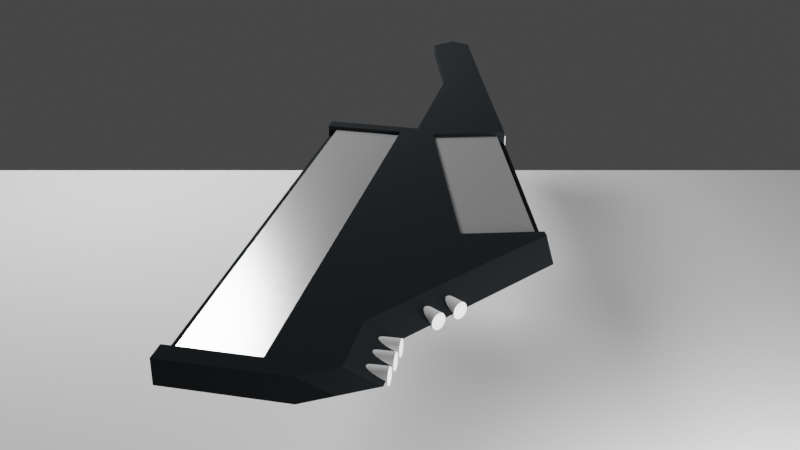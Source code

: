 # Source: Keytar2.blend  (saved by Blender 2.82.7; exported with 4.5.12 LTS)
import bpy
from mathutils import Matrix  # noqa: F401  (used for matrix-valued properties, if any)

bpy.ops.wm.read_factory_settings(use_empty=True)
scene = bpy.context.scene
scene.name = 'Scene'

# ---- collections
col_collection = bpy.data.collections.new('Collection'); scene.collection.children.link(col_collection)
col_keytar = bpy.data.collections.new('Keytar'); scene.collection.children.link(col_keytar)
col_keytar_001 = bpy.data.collections.new('Keytar.001'); scene.collection.children.link(col_keytar_001)
col_keytar_002 = bpy.data.collections.new('Keytar.002'); scene.collection.children.link(col_keytar_002)

# ---- materials (node trees are filled in below, after node groups)
mat_keytarbody = bpy.data.materials.new('KeytarBody')
mat_keys = bpy.data.materials.new('Keys')
mat_keys_001 = bpy.data.materials.new('Keys.001')

# ---- material node trees
mat_keytarbody.use_nodes = True; mat_keytarbody.node_tree.nodes.clear()
_N = mat_keytarbody.node_tree.nodes; _L = mat_keytarbody.node_tree.links
n0 = _N.new('ShaderNodeOutputMaterial'); n0.name = 'Material Output'; n0.location = (300, 300)
n1 = _N.new('ShaderNodeBsdfPrincipled'); n1.name = 'Principled BSDF'; n1.location = (10, 300)
n1.distribution = 'GGX'
n1.subsurface_method = 'BURLEY'
n1.inputs[0].default_value = (0.01843, 0.02147, 0.02365, 1.0)
n1.inputs[2].default_value = 0.3384
n1.inputs[3].default_value = 1.45
n1.inputs[13].default_value = 0.0
n1.inputs[20].default_value = 0.4946
n1.inputs[27].default_value = (0.0, 0.0, 0.0, 1.0)
n1.inputs[28].default_value = 1.0
_L.new(n1.outputs[0], n0.inputs[0])
n0.is_active_output = True
mat_keys.use_nodes = True; mat_keys.node_tree.nodes.clear()
_N = mat_keys.node_tree.nodes; _L = mat_keys.node_tree.links
n0 = _N.new('ShaderNodeOutputMaterial'); n0.name = 'Material Output'; n0.location = (300, 300)
n1 = _N.new('ShaderNodeBsdfPrincipled'); n1.name = 'Principled BSDF'; n1.location = (10, 300)
n1.distribution = 'GGX'
n1.subsurface_method = 'BURLEY'
n1.inputs[1].default_value = 0.7778
n1.inputs[2].default_value = 0.2424
n1.inputs[3].default_value = 1.45
n1.inputs[13].default_value = 1.0
n1.inputs[19].default_value = 0.25
n1.inputs[20].default_value = 0.2219
n1.inputs[24].default_value = 0.2
n1.inputs[27].default_value = (0.0, 0.0, 0.0, 1.0)
n1.inputs[28].default_value = 1.0
_L.new(n1.outputs[0], n0.inputs[0])
n0.is_active_output = True
mat_keys_001.use_nodes = True; mat_keys_001.node_tree.nodes.clear()
_N = mat_keys_001.node_tree.nodes; _L = mat_keys_001.node_tree.links
n0 = _N.new('ShaderNodeOutputMaterial'); n0.name = 'Material Output'; n0.location = (300, 300)
n1 = _N.new('ShaderNodeBsdfPrincipled'); n1.name = 'Principled BSDF'; n1.location = (10, 300)
n1.distribution = 'GGX'
n1.subsurface_method = 'BURLEY'
n1.inputs[1].default_value = 0.7778
n1.inputs[2].default_value = 0.2424
n1.inputs[3].default_value = 1.45
n1.inputs[13].default_value = 1.0
n1.inputs[19].default_value = 0.25
n1.inputs[20].default_value = 0.2219
n1.inputs[24].default_value = 0.2
n1.inputs[27].default_value = (0.0, 0.0, 0.0, 1.0)
n1.inputs[28].default_value = 1.0
_L.new(n1.outputs[0], n0.inputs[0])
n0.is_active_output = True

# ---- world
world_world = bpy.data.worlds.new('World'); scene.world = world_world
world_world.use_nodes = True; world_world.node_tree.nodes.clear()
_N = world_world.node_tree.nodes; _L = world_world.node_tree.links
n0 = _N.new('ShaderNodeOutputWorld'); n0.name = 'World Output'; n0.location = (300, 300)
n1 = _N.new('ShaderNodeBackground'); n1.name = 'Background'; n1.location = (10, 300)
n1.inputs[0].default_value = (0.05088, 0.05088, 0.05088, 1.0)
_L.new(n1.outputs[0], n0.inputs[0])
n0.is_active_output = True
world_world.color = (0.05088, 0.05088, 0.05088)
world_world.use_sun_shadow = False
world_world.sun_shadow_jitter_overblur = 0.0

# ---- cameras
cam_camera = bpy.data.cameras.new('Camera')
cam_camera.clip_end = 100.0
cam_camera.ortho_scale = 7.314

# ---- lights
light_light = bpy.data.lights.new('Light', 'POINT')
light_light.transmission_factor = 0.0
light_light.energy = 1e+05
light_light.shadow_soft_size = 10.0
light_light.shadow_maximum_resolution = 0.006
light_light.use_absolute_resolution = True
light_light_001 = bpy.data.lights.new('Light.001', 'POINT')
light_light_001.transmission_factor = 0.0
light_light_001.energy = 5e+04
light_light_001.shadow_soft_size = 10.0
light_light_001.shadow_maximum_resolution = 0.006
light_light_001.use_absolute_resolution = True

# ---- meshes
me_cylinder_003 = bpy.data.meshes.new('Cylinder.003')
me_cylinder_003.from_pydata([(0.0, 1.0, -1.0), (0.0, 1.0, 1.0), (0.1951, 0.9808, -1.0), (0.1951, 0.9808, 1.0), (0.3827, 0.9239, -1.0), (0.3827, 0.9239, 1.0), (0.5556, 0.8315, -1.0), (0.5556, 0.8315, 1.0), (0.7071, 0.7071, -1.0), (0.7071, 0.7071, 1.0), (0.8315, 0.5556, -1.0), (0.8315, 0.5556, 1.0), (0.9239, 0.3827, -1.0), (0.9239, 0.3827, 1.0), (0.9808, 0.1951, -1.0), (0.9808, 0.1951, 1.0), (1.0, 7.55e-08, -1.0), (1.0, 7.55e-08, 1.0), (0.9808, -0.1951, -1.0), (0.9808, -0.1951, 1.0), (0.9239, -0.3827, -1.0), (0.9239, -0.3827, 1.0), (0.8315, -0.5556, -1.0), (0.8315, -0.5556, 1.0), (0.7071, -0.7071, -1.0), (0.7071, -0.7071, 1.0), (0.5556, -0.8315, -1.0), (0.5556, -0.8315, 1.0), (0.3827, -0.9239, -1.0), (0.3827, -0.9239, 1.0), (0.1951, -0.9808, -1.0), (0.1951, -0.9808, 1.0), (-3.258e-07, -1.0, -1.0), (-3.258e-07, -1.0, 1.0), (-0.1951, -0.9808, -1.0), (-0.1951, -0.9808, 1.0), (-0.3827, -0.9239, -1.0), (-0.3827, -0.9239, 1.0), (-0.5556, -0.8315, -1.0), (-0.5556, -0.8315, 1.0), (-0.7071, -0.7071, -1.0), (-0.7071, -0.7071, 1.0), (-0.8315, -0.5556, -1.0), (-0.8315, -0.5556, 1.0), (-0.9239, -0.3827, -1.0), (-0.9239, -0.3827, 1.0), (-0.9808, -0.1951, -1.0), (-0.9808, -0.1951, 1.0), (-1.0, 9.656e-07, -1.0), (-1.0, 9.656e-07, 1.0), (-0.9808, 0.1951, -1.0), (-0.9808, 0.1951, 1.0), (-0.9239, 0.3827, -1.0), (-0.9239, 0.3827, 1.0), (-0.8315, 0.5556, -1.0), (-0.8315, 0.5556, 1.0), (-0.7071, 0.7071, -1.0), (-0.7071, 0.7071, 1.0), (-0.5556, 0.8315, -1.0), (-0.5556, 0.8315, 1.0), (-0.3827, 0.9239, -1.0), (-0.3827, 0.9239, 1.0), (-0.1951, 0.9808, -1.0), (-0.1951, 0.9808, 1.0)], [], [(0, 1, 3, 2), (2, 3, 5, 4), (4, 5, 7, 6), (6, 7, 9, 8), (8, 9, 11, 10), (10, 11, 13, 12), (12, 13, 15, 14), (14, 15, 17, 16), (16, 17, 19, 18), (18, 19, 21, 20), (20, 21, 23, 22), (22, 23, 25, 24), (24, 25, 27, 26), (26, 27, 29, 28), (28, 29, 31, 30), (30, 31, 33, 32), (32, 33, 35, 34), (34, 35, 37, 36), (36, 37, 39, 38), (38, 39, 41, 40), (40, 41, 43, 42), (42, 43, 45, 44), (44, 45, 47, 46), (46, 47, 49, 48), (48, 49, 51, 50), (50, 51, 53, 52), (52, 53, 55, 54), (54, 55, 57, 56), (56, 57, 59, 58), (58, 59, 61, 60), (3, 1, 63, 61, 59, 57, 55, 53, 51, 49, 47, 45, 43, 41, 39, 37, 35, 33, 31, 29, 27, 25, 23, 21, 19, 17, 15, 13, 11, 9, 7, 5), (60, 61, 63, 62), (62, 63, 1, 0), (0, 2, 4, 6, 8, 10, 12, 14, 16, 18, 20, 22, 24, 26, 28, 30, 32, 34, 36, 38, 40, 42, 44, 46, 48, 50, 52, 54, 56, 58, 60, 62)])
_uv = me_cylinder_003.uv_layers.new(name='UVMap')
_uv.uv.foreach_set('vector', [1.0, 0.5, 1.0, 1.0, 0.9688, 1.0, 0.9688, 0.5, 0.9688, 0.5, 0.9688, 1.0, 0.9375, 1.0, 0.9375, 0.5, 0.9375, 0.5, 0.9375, 1.0, 0.9062, 1.0, 0.9062, 0.5, 0.9062, 0.5, 0.9062, 1.0, 0.875, 1.0, 0.875, 0.5, 0.875, 0.5, 0.875, 1.0, 0.8438, 1.0, 0.8438, 0.5, 0.8438, 0.5, 0.8438, 1.0, 0.8125, 1.0, 0.8125, 0.5, 0.8125, 0.5, 0.8125, 1.0, 0.7812, 1.0, 0.7812, 0.5, 0.7812, 0.5, 0.7812, 1.0, 0.75, 1.0, 0.75, 0.5, 0.75, 0.5, 0.75, 1.0, 0.7188, 1.0, 0.7188, 0.5, 0.7188, 0.5, 0.7188, 1.0, 0.6875, 1.0, 0.6875, 0.5, 0.6875, 0.5, 0.6875, 1.0, 0.6562, 1.0, 0.6562, 0.5, 0.6562, 0.5, 0.6562, 1.0, 0.625, 1.0, 0.625, 0.5, 0.625, 0.5, 0.625, 1.0, 0.5938, 1.0, 0.5938, 0.5, 0.5938, 0.5, 0.5938, 1.0, 0.5625, 1.0, 0.5625, 0.5, 0.5625, 0.5, 0.5625, 1.0, 0.5312, 1.0, 0.5312, 0.5, 0.5312, 0.5, 0.5312, 1.0, 0.5, 1.0, 0.5, 0.5, 0.5, 0.5, 0.5, 1.0, 0.4688, 1.0, 0.4688, 0.5, 0.4688, 0.5, 0.4688, 1.0, 0.4375, 1.0, 0.4375, 0.5, 0.4375, 0.5, 0.4375, 1.0, 0.4062, 1.0, 0.4062, 0.5, 0.4062, 0.5, 0.4062, 1.0, 0.375, 1.0, 0.375, 0.5, 0.375, 0.5, 0.375, 1.0, 0.3438, 1.0, 0.3438, 0.5, 0.3438, 0.5, 0.3438, 1.0, 0.3125, 1.0, 0.3125, 0.5, 0.3125, 0.5, 0.3125, 1.0, 0.2812, 1.0, 0.2812, 0.5, 0.2812, 0.5, 0.2812, 1.0, 0.25, 1.0, 0.25, 0.5, 0.25, 0.5, 0.25, 1.0, 0.2188, 1.0, 0.2188, 0.5, 0.2188, 0.5, 0.2188, 1.0, 0.1875, 1.0, 0.1875, 0.5, 0.1875, 0.5, 0.1875, 1.0, 0.1562, 1.0, 0.1562, 0.5, 0.1562, 0.5, 0.1562, 1.0, 0.125, 1.0, 0.125, 0.5, 0.125, 0.5, 0.125, 1.0, 0.09375, 1.0, 0.09375, 0.5, 0.09375, 0.5, 0.09375, 1.0, 0.0625, 1.0, 0.0625, 0.5, 0.2968, 0.4854, 0.25, 0.49, 0.2032, 0.4854, 0.1582, 0.4717, 0.1167, 0.4496, 0.08029, 0.4197, 0.05045, 0.3833, 0.02827, 0.3418, 0.01461, 0.2968, 0.01, 0.25, 0.01461, 0.2032, 0.02827, 0.1582, 0.05045, 0.1167, 0.08029, 0.08029, 0.1167, 0.05045, 0.1582, 0.02827, 0.2032, 0.01461, 0.25, 0.01, 0.2968, 0.01461, 0.3418, 0.02827, 0.3833, 0.05045, 0.4197, 0.08029, 0.4496, 0.1167, 0.4717, 0.1582, 0.4854, 0.2032, 0.49, 0.25, 0.4854, 0.2968, 0.4717, 0.3418, 0.4496, 0.3833, 0.4197, 0.4197, 0.3833, 0.4496, 0.3418, 0.4717, 0.0625, 0.5, 0.0625, 1.0, 0.03125, 1.0, 0.03125, 0.5, 0.03125, 0.5, 0.03125, 1.0, 0.0, 1.0, 0.0, 0.5, 0.75, 0.49, 0.7968, 0.4854, 0.8418, 0.4717, 0.8833, 0.4496, 0.9197, 0.4197, 0.9496, 0.3833, 0.9717, 0.3418, 0.9854, 0.2968, 0.99, 0.25, 0.9854, 0.2032, 0.9717, 0.1582, 0.9496, 0.1167, 0.9197, 0.08029, 0.8833, 0.05045, 0.8418, 0.02827, 0.7968, 0.01461, 0.75, 0.01, 0.7032, 0.01461, 0.6582, 0.02827, 0.6167, 0.05045, 0.5803, 0.08029, 0.5504, 0.1167, 0.5283, 0.1582, 0.5146, 0.2032, 0.51, 0.25, 0.5146, 0.2968, 0.5283, 0.3418, 0.5504, 0.3833, 0.5803, 0.4197, 0.6167, 0.4496, 0.6582, 0.4717, 0.7032, 0.4854])
me_cylinder_003.use_remesh_fix_poles = True
me_cylinder_003.use_remesh_preserve_attributes = False
me_cylinder_003.use_mirror_vertex_groups = False
me_cylinder_003.update()
me_cylinder_004 = bpy.data.meshes.new('Cylinder.004')
me_cylinder_004.from_pydata([(0.0, 1.0, -1.0), (0.0, 1.0, 1.0), (0.1951, 0.9808, -1.0), (0.1951, 0.9808, 1.0), (0.3827, 0.9239, -1.0), (0.3827, 0.9239, 1.0), (0.5556, 0.8315, -1.0), (0.5556, 0.8315, 1.0), (0.7071, 0.7071, -1.0), (0.7071, 0.7071, 1.0), (0.8315, 0.5556, -1.0), (0.8315, 0.5556, 1.0), (0.9239, 0.3827, -1.0), (0.9239, 0.3827, 1.0), (0.9808, 0.1951, -1.0), (0.9808, 0.1951, 1.0), (1.0, 7.55e-08, -1.0), (1.0, 7.55e-08, 1.0), (0.9808, -0.1951, -1.0), (0.9808, -0.1951, 1.0), (0.9239, -0.3827, -1.0), (0.9239, -0.3827, 1.0), (0.8315, -0.5556, -1.0), (0.8315, -0.5556, 1.0), (0.7071, -0.7071, -1.0), (0.7071, -0.7071, 1.0), (0.5556, -0.8315, -1.0), (0.5556, -0.8315, 1.0), (0.3827, -0.9239, -1.0), (0.3827, -0.9239, 1.0), (0.1951, -0.9808, -1.0), (0.1951, -0.9808, 1.0), (-3.258e-07, -1.0, -1.0), (-3.258e-07, -1.0, 1.0), (-0.1951, -0.9808, -1.0), (-0.1951, -0.9808, 1.0), (-0.3827, -0.9239, -1.0), (-0.3827, -0.9239, 1.0), (-0.5556, -0.8315, -1.0), (-0.5556, -0.8315, 1.0), (-0.7071, -0.7071, -1.0), (-0.7071, -0.7071, 1.0), (-0.8315, -0.5556, -1.0), (-0.8315, -0.5556, 1.0), (-0.9239, -0.3827, -1.0), (-0.9239, -0.3827, 1.0), (-0.9808, -0.1951, -1.0), (-0.9808, -0.1951, 1.0), (-1.0, 9.656e-07, -1.0), (-1.0, 9.656e-07, 1.0), (-0.9808, 0.1951, -1.0), (-0.9808, 0.1951, 1.0), (-0.9239, 0.3827, -1.0), (-0.9239, 0.3827, 1.0), (-0.8315, 0.5556, -1.0), (-0.8315, 0.5556, 1.0), (-0.7071, 0.7071, -1.0), (-0.7071, 0.7071, 1.0), (-0.5556, 0.8315, -1.0), (-0.5556, 0.8315, 1.0), (-0.3827, 0.9239, -1.0), (-0.3827, 0.9239, 1.0), (-0.1951, 0.9808, -1.0), (-0.1951, 0.9808, 1.0)], [], [(0, 1, 3, 2), (2, 3, 5, 4), (4, 5, 7, 6), (6, 7, 9, 8), (8, 9, 11, 10), (10, 11, 13, 12), (12, 13, 15, 14), (14, 15, 17, 16), (16, 17, 19, 18), (18, 19, 21, 20), (20, 21, 23, 22), (22, 23, 25, 24), (24, 25, 27, 26), (26, 27, 29, 28), (28, 29, 31, 30), (30, 31, 33, 32), (32, 33, 35, 34), (34, 35, 37, 36), (36, 37, 39, 38), (38, 39, 41, 40), (40, 41, 43, 42), (42, 43, 45, 44), (44, 45, 47, 46), (46, 47, 49, 48), (48, 49, 51, 50), (50, 51, 53, 52), (52, 53, 55, 54), (54, 55, 57, 56), (56, 57, 59, 58), (58, 59, 61, 60), (3, 1, 63, 61, 59, 57, 55, 53, 51, 49, 47, 45, 43, 41, 39, 37, 35, 33, 31, 29, 27, 25, 23, 21, 19, 17, 15, 13, 11, 9, 7, 5), (60, 61, 63, 62), (62, 63, 1, 0), (0, 2, 4, 6, 8, 10, 12, 14, 16, 18, 20, 22, 24, 26, 28, 30, 32, 34, 36, 38, 40, 42, 44, 46, 48, 50, 52, 54, 56, 58, 60, 62)])
_uv = me_cylinder_004.uv_layers.new(name='UVMap')
_uv.uv.foreach_set('vector', [1.0, 0.5, 1.0, 1.0, 0.9688, 1.0, 0.9688, 0.5, 0.9688, 0.5, 0.9688, 1.0, 0.9375, 1.0, 0.9375, 0.5, 0.9375, 0.5, 0.9375, 1.0, 0.9062, 1.0, 0.9062, 0.5, 0.9062, 0.5, 0.9062, 1.0, 0.875, 1.0, 0.875, 0.5, 0.875, 0.5, 0.875, 1.0, 0.8438, 1.0, 0.8438, 0.5, 0.8438, 0.5, 0.8438, 1.0, 0.8125, 1.0, 0.8125, 0.5, 0.8125, 0.5, 0.8125, 1.0, 0.7812, 1.0, 0.7812, 0.5, 0.7812, 0.5, 0.7812, 1.0, 0.75, 1.0, 0.75, 0.5, 0.75, 0.5, 0.75, 1.0, 0.7188, 1.0, 0.7188, 0.5, 0.7188, 0.5, 0.7188, 1.0, 0.6875, 1.0, 0.6875, 0.5, 0.6875, 0.5, 0.6875, 1.0, 0.6562, 1.0, 0.6562, 0.5, 0.6562, 0.5, 0.6562, 1.0, 0.625, 1.0, 0.625, 0.5, 0.625, 0.5, 0.625, 1.0, 0.5938, 1.0, 0.5938, 0.5, 0.5938, 0.5, 0.5938, 1.0, 0.5625, 1.0, 0.5625, 0.5, 0.5625, 0.5, 0.5625, 1.0, 0.5312, 1.0, 0.5312, 0.5, 0.5312, 0.5, 0.5312, 1.0, 0.5, 1.0, 0.5, 0.5, 0.5, 0.5, 0.5, 1.0, 0.4688, 1.0, 0.4688, 0.5, 0.4688, 0.5, 0.4688, 1.0, 0.4375, 1.0, 0.4375, 0.5, 0.4375, 0.5, 0.4375, 1.0, 0.4062, 1.0, 0.4062, 0.5, 0.4062, 0.5, 0.4062, 1.0, 0.375, 1.0, 0.375, 0.5, 0.375, 0.5, 0.375, 1.0, 0.3438, 1.0, 0.3438, 0.5, 0.3438, 0.5, 0.3438, 1.0, 0.3125, 1.0, 0.3125, 0.5, 0.3125, 0.5, 0.3125, 1.0, 0.2812, 1.0, 0.2812, 0.5, 0.2812, 0.5, 0.2812, 1.0, 0.25, 1.0, 0.25, 0.5, 0.25, 0.5, 0.25, 1.0, 0.2188, 1.0, 0.2188, 0.5, 0.2188, 0.5, 0.2188, 1.0, 0.1875, 1.0, 0.1875, 0.5, 0.1875, 0.5, 0.1875, 1.0, 0.1562, 1.0, 0.1562, 0.5, 0.1562, 0.5, 0.1562, 1.0, 0.125, 1.0, 0.125, 0.5, 0.125, 0.5, 0.125, 1.0, 0.09375, 1.0, 0.09375, 0.5, 0.09375, 0.5, 0.09375, 1.0, 0.0625, 1.0, 0.0625, 0.5, 0.2968, 0.4854, 0.25, 0.49, 0.2032, 0.4854, 0.1582, 0.4717, 0.1167, 0.4496, 0.08029, 0.4197, 0.05045, 0.3833, 0.02827, 0.3418, 0.01461, 0.2968, 0.01, 0.25, 0.01461, 0.2032, 0.02827, 0.1582, 0.05045, 0.1167, 0.08029, 0.08029, 0.1167, 0.05045, 0.1582, 0.02827, 0.2032, 0.01461, 0.25, 0.01, 0.2968, 0.01461, 0.3418, 0.02827, 0.3833, 0.05045, 0.4197, 0.08029, 0.4496, 0.1167, 0.4717, 0.1582, 0.4854, 0.2032, 0.49, 0.25, 0.4854, 0.2968, 0.4717, 0.3418, 0.4496, 0.3833, 0.4197, 0.4197, 0.3833, 0.4496, 0.3418, 0.4717, 0.0625, 0.5, 0.0625, 1.0, 0.03125, 1.0, 0.03125, 0.5, 0.03125, 0.5, 0.03125, 1.0, 0.0, 1.0, 0.0, 0.5, 0.75, 0.49, 0.7968, 0.4854, 0.8418, 0.4717, 0.8833, 0.4496, 0.9197, 0.4197, 0.9496, 0.3833, 0.9717, 0.3418, 0.9854, 0.2968, 0.99, 0.25, 0.9854, 0.2032, 0.9717, 0.1582, 0.9496, 0.1167, 0.9197, 0.08029, 0.8833, 0.05045, 0.8418, 0.02827, 0.7968, 0.01461, 0.75, 0.01, 0.7032, 0.01461, 0.6582, 0.02827, 0.6167, 0.05045, 0.5803, 0.08029, 0.5504, 0.1167, 0.5283, 0.1582, 0.5146, 0.2032, 0.51, 0.25, 0.5146, 0.2968, 0.5283, 0.3418, 0.5504, 0.3833, 0.5803, 0.4197, 0.6167, 0.4496, 0.6582, 0.4717, 0.7032, 0.4854])
me_cylinder_004.use_remesh_fix_poles = True
me_cylinder_004.use_remesh_preserve_attributes = False
me_cylinder_004.use_mirror_vertex_groups = False
me_cylinder_004.update()
me_plane = bpy.data.meshes.new('Plane')
me_plane.from_pydata([(-80.36, -80.36, 0.0), (80.36, -80.36, 0.0), (-80.36, 80.36, 0.0), (80.36, 80.36, 0.0)], [], [(0, 1, 3, 2)])
_uv = me_plane.uv_layers.new(name='UVMap')
_uv.uv.foreach_set('vector', [0.0, 0.0, 1.0, 0.0, 1.0, 1.0, 0.0, 1.0])
me_plane.use_remesh_fix_poles = True
me_plane.use_remesh_preserve_attributes = False
me_plane.use_mirror_vertex_groups = False
me_plane.update()
me_cube = bpy.data.meshes.new('Cube')
me_cube.from_pydata([(5.781, 19.07, 0.7512), (5.785, 19.07, -0.7404), (4.768, -15.16, 0.7458), (4.768, -15.16, -0.7458), (-5.883, 15.16, 0.7458), (-5.883, 15.16, -0.7458), (-5.883, -15.16, 0.7458), (-5.883, -15.16, -0.7458), (-5.883, -9.899, -0.7458), (4.768, -9.899, 0.7458), (-0.8371, -9.899, 0.0), (4.768, -9.899, -0.7458), (0.1728, 15.16, -0.7458), (0.1728, -15.16, 0.7458), (0.1728, -15.16, -0.7458), (0.1728, 15.16, 0.7458), (0.1728, -9.899, -0.7458), (0.1728, -9.899, 0.7458), (-2.317, 36.17, -0.4262), (-2.322, 36.17, 1.065), (0.37, 36.98, -0.7765), (0.3656, 36.98, 0.7151), (-0.8371, 0.8141, 0.0), (11.06, 1.634, -0.7093), (-5.883, 0.8141, -0.7458), (11.05, 1.635, 0.7824), (0.1728, 0.8141, 0.7458), (0.1728, 0.8141, -0.7458), (2.875, 28.6, -0.762), (0.1728, 27.67, -0.7458), (0.1728, 27.67, 0.7458), (2.871, 28.6, 0.7297), (-0.8371, 15.16, -0.7458), (-0.8371, -15.16, 0.7458), (-0.8371, -9.899, -0.7458), (-0.8371, -15.16, -0.7458), (-0.8371, 15.16, 0.7458), (-0.8371, -9.899, 0.7458), (-0.8371, 0.8141, -0.7458), (-0.8371, 0.8141, 0.7458), (-5.883, 14.3, 0.7458), (-5.883, 14.3, -0.7458), (0.1728, 14.3, 0.7458), (0.1728, 14.3, -0.7458), (-0.8371, 14.3, 0.7458), (-0.8371, 14.3, -0.7458), (-5.883, -13.96, -0.7458), (4.768, -13.96, 0.7458), (-5.883, -13.96, 0.7458), (4.768, -13.96, -0.7458), (0.1728, -13.96, -0.7458), (0.1728, -13.96, 0.7458), (-0.8371, -13.96, -0.7458), (-0.8371, -13.96, 0.7458), (-5.883, -15.16, 0.0), (4.768, -15.16, 0.0), (-5.883, 15.16, 0.0), (4.768, -9.899, 0.0), (-5.883, -9.899, 0.0), (0.1728, 15.16, 0.0), (0.1728, -15.16, 0.0), (-2.32, 36.17, 0.3196), (11.06, 1.635, 0.03657), (-5.883, 0.8141, 0.0), (0.1728, 27.67, 0.0), (-0.8371, 15.16, 0.0), (-0.8371, -15.16, 0.0), (-5.883, 14.3, 0.0), (-5.883, -13.96, 0.0), (4.768, -13.96, 0.0), (-5.883, 1.278, -0.7458), (0.1728, 1.278, 0.7458), (0.1728, 1.278, -0.7458), (-0.8371, 1.278, 0.7458), (-0.8371, 1.278, -0.7458), (-0.8371, 1.278, 0.0), (-5.883, 1.278, 0.0), (0.9623, -15.16, -0.7458), (1.165, 17.87, 0.7458), (0.9623, -9.899, 0.7458), (1.165, 17.87, -0.7458), (0.9623, -15.16, 0.7458), (0.9623, -9.899, -0.7458), (-1.824, 36.32, -0.5018), (-1.828, 36.33, 0.9899), (0.7212, 27.81, 0.7458), (0.7212, 27.81, -0.7458), (1.282, 16.76, -0.8105), (1.406, 16.81, 0.7458), (0.9623, -13.96, 0.7458), (0.9623, -13.96, -0.7458), (0.9623, -15.16, 0.0), (5.823, 2.611, -0.6835), (5.758, 2.619, 0.7658), (-0.8371, -13.96, 0.0), (-0.8371, 14.3, 0.0), (5.781, 19.07, 0.7512), (5.785, 19.07, -0.7404), (-2.317, 36.17, -0.4262), (-2.322, 36.17, 1.065), (0.37, 36.98, -0.7765), (0.3656, 36.98, 0.7151), (11.06, 1.634, -0.7093), (11.05, 1.635, 0.7824), (2.875, 28.6, -0.762), (2.871, 28.6, 0.7297), (6.058, 18.15, -0.7388), (6.054, 18.15, 0.7528), (5.783, 19.07, 0.005394), (-2.32, 36.17, 0.3196), (0.3678, 36.98, -0.03068), (11.06, 1.635, 0.03657), (2.873, 28.6, -0.01614), (6.056, 18.15, 0.007004), (10.29, 3.91, 0.7778), (10.29, 3.909, -0.7139), (10.29, 3.909, 0.03195), (1.165, 17.87, 0.7458), (1.165, 17.87, -0.7458), (-1.824, 36.32, -0.5018), (-1.828, 36.33, 0.9899), (5.973, -0.1546, 0.7704), (5.977, -0.1559, -0.7213), (1.282, 16.76, -0.8105), (1.406, 16.81, 0.7458), (-1.826, 36.33, 0.244), (5.823, 2.611, -0.6835), (5.758, 2.619, 0.7658), (5.761, 2.618, 0.01994), (1.406, 16.81, -1.478e-07), (0.1728, 19.86, -0.7458), (0.1728, 19.86, 0.7458), (5.157, 21.12, -0.7451), (5.152, 21.13, 0.7466), (0.1728, 19.86, 0.0), (1.069, 20.01, -0.7458), (1.069, 20.01, 0.7458)], [], [(53, 48, 6, 33), (66, 33, 6, 54), (67, 40, 4, 56), (90, 49, 3, 77), (69, 47, 2, 55), (86, 29, 18, 83), (62, 25, 9, 57), (122, 23, 11, 82), (121, 26, 17, 79), (38, 27, 16, 34), (65, 36, 15, 59), (52, 50, 14, 35), (91, 81, 13, 60), (89, 51, 13, 81), (85, 31, 21, 84), (64, 30, 19, 61), (74, 72, 27, 38), (93, 71, 26, 121), (134, 131, 30, 64), (136, 133, 31, 85), (135, 130, 29, 86), (71, 73, 39, 26), (70, 74, 38, 24), (46, 52, 35, 7), (56, 4, 36, 65), (24, 38, 34, 8), (26, 39, 37, 17), (60, 13, 33, 66), (51, 53, 33, 13), (5, 32, 45, 41), (15, 36, 44, 42), (36, 4, 40, 44), (78, 15, 42, 88), (32, 12, 43, 45), (17, 37, 53, 51), (8, 34, 52, 46), (79, 17, 51, 89), (34, 16, 50, 52), (54, 6, 48, 68), (57, 9, 47, 69), (82, 11, 49, 90), (11, 57, 69, 49), (7, 54, 68, 46), (70, 76, 67, 41), (14, 60, 66, 35), (5, 56, 65, 32), (130, 134, 64, 29), (8, 58, 63, 24), (29, 64, 61, 18), (77, 91, 60, 14), (32, 65, 59, 12), (46, 68, 58, 8), (23, 62, 57, 11), (49, 69, 55, 3), (41, 67, 56, 5), (35, 66, 54, 7), (24, 63, 76, 70), (41, 45, 74, 70), (42, 44, 73, 71), (88, 42, 71, 93), (45, 43, 72, 74), (43, 87, 92, 72), (3, 55, 91, 77), (16, 82, 90, 50), (9, 79, 89, 47), (12, 80, 87, 43), (132, 135, 86, 28), (131, 136, 85, 30), (72, 92, 122, 27), (30, 85, 84, 19), (47, 89, 81, 2), (55, 2, 81, 91), (25, 121, 79, 9), (27, 122, 82, 16), (28, 86, 83, 20), (50, 90, 77, 14), (44, 40, 67, 95), (44, 95, 75, 73), (39, 73, 75, 22), (37, 39, 22, 10), (94, 53, 37, 10), (53, 94, 68, 48), (10, 58, 68, 94), (63, 22, 75, 76), (58, 10, 22, 63), (67, 76, 75, 95), (112, 104, 100, 110), (125, 120, 101, 110), (126, 115, 102, 122), (116, 114, 103, 111), (108, 97, 104, 112), (108, 96, 107, 113), (118, 97, 106, 123), (97, 108, 113, 106), (96, 108, 112, 105), (115, 116, 111, 102), (119, 125, 110, 100), (105, 112, 110, 101), (106, 113, 116, 115), (128, 127, 114, 116), (123, 106, 115, 126), (128, 129, 124, 127), (98, 109, 125, 119), (96, 117, 124, 107), (114, 127, 121, 103), (109, 99, 120, 125), (124, 129, 113, 107), (113, 129, 128, 116), (15, 78, 136, 131), (1, 80, 135, 132), (12, 59, 134, 130), (80, 12, 130, 135), (78, 0, 133, 136), (59, 15, 131, 134)])
_uv = me_cube.uv_layers.new(name='UVMap')
_uv.uv.foreach_set('vector', [0.7815, 0.7446, 0.875, 0.7446, 0.875, 0.75, 0.7815, 0.75, 0.5, 0.9065, 0.625, 0.9065, 0.625, 1.0, 0.5, 1.0, 0.5, 0.2388, 0.625, 0.2388, 0.625, 0.25, 0.5, 0.25, 0.2741, 0.7446, 0.375, 0.7446, 0.375, 0.75, 0.2741, 0.75, 0.5, 0.7446, 0.625, 0.7446, 0.625, 0.75, 0.5, 0.75, 0.2795, 0.5, 0.2532, 0.5, 0.2532, 0.5, 0.2795, 0.5, 0.5, 0.6883, 0.625, 0.6883, 0.625, 0.7264, 0.5, 0.7264, 0.3191, 0.6883, 0.375, 0.6883, 0.375, 0.7264, 0.2741, 0.7264, 0.6809, 0.6883, 0.7468, 0.6883, 0.7468, 0.7264, 0.7259, 0.7264, 0.2185, 0.6883, 0.2532, 0.6883, 0.2532, 0.7264, 0.2185, 0.7264, 0.5, 0.3435, 0.625, 0.3435, 0.625, 0.3782, 0.5, 0.3782, 0.2185, 0.7446, 0.2532, 0.7446, 0.2532, 0.75, 0.2185, 0.75, 0.5, 0.8509, 0.625, 0.8509, 0.625, 0.8718, 0.5, 0.8718, 0.7259, 0.7446, 0.7468, 0.7446, 0.7468, 0.75, 0.7259, 0.75, 0.7205, 0.5, 0.625, 0.5, 0.625, 0.5, 0.7205, 0.5, 0.5, 0.3782, 0.625, 0.3782, 0.625, 0.3782, 0.5, 0.3782, 0.2185, 0.6822, 0.2532, 0.6822, 0.2532, 0.6883, 0.2185, 0.6883, 0.6961, 0.6744, 0.7468, 0.6822, 0.7468, 0.6883, 0.6809, 0.6883, 0.5, 0.3782, 0.625, 0.3782, 0.625, 0.3782, 0.5, 0.3782, 0.7161, 0.5, 0.625, 0.5, 0.625, 0.5, 0.7205, 0.5, 0.2839, 0.5, 0.2532, 0.5, 0.2532, 0.5, 0.2795, 0.5, 0.7468, 0.6822, 0.7815, 0.6822, 0.7815, 0.6883, 0.7468, 0.6883, 0.125, 0.6822, 0.2185, 0.6822, 0.2185, 0.6883, 0.125, 0.6883, 0.125, 0.7446, 0.2185, 0.7446, 0.2185, 0.75, 0.125, 0.75, 0.5, 0.25, 0.625, 0.25, 0.625, 0.3435, 0.5, 0.3435, 0.125, 0.6883, 0.2185, 0.6883, 0.2185, 0.7264, 0.125, 0.7264, 0.7468, 0.6883, 0.7815, 0.6883, 0.7815, 0.7264, 0.7468, 0.7264, 0.5, 0.8718, 0.625, 0.8718, 0.625, 0.9065, 0.5, 0.9065, 0.7468, 0.7446, 0.7815, 0.7446, 0.7815, 0.75, 0.7468, 0.75, 0.125, 0.5, 0.2185, 0.5, 0.2185, 0.5112, 0.125, 0.5112, 0.7468, 0.5, 0.7815, 0.5, 0.7815, 0.5112, 0.7468, 0.5112, 0.7815, 0.5, 0.875, 0.5, 0.875, 0.5112, 0.7815, 0.5112, 0.7149, 0.5, 0.7468, 0.5, 0.7468, 0.5112, 0.7297, 0.5112, 0.2185, 0.5, 0.2532, 0.5, 0.2532, 0.5112, 0.2185, 0.5112, 0.7468, 0.7264, 0.7815, 0.7264, 0.7815, 0.7446, 0.7468, 0.7446, 0.125, 0.7264, 0.2185, 0.7264, 0.2185, 0.7446, 0.125, 0.7446, 0.7259, 0.7264, 0.7468, 0.7264, 0.7468, 0.7446, 0.7259, 0.7446, 0.2185, 0.7264, 0.2532, 0.7264, 0.2532, 0.7446, 0.2185, 0.7446, 0.5, 0.0, 0.625, 0.0, 0.625, 0.005387, 0.5, 0.005387, 0.5, 0.7264, 0.625, 0.7264, 0.625, 0.7446, 0.5, 0.7446, 0.2741, 0.7264, 0.375, 0.7264, 0.375, 0.7446, 0.2741, 0.7446, 0.375, 0.7264, 0.5, 0.7264, 0.5, 0.7446, 0.375, 0.7446, 0.375, 0.0, 0.5, 0.0, 0.5, 0.005387, 0.375, 0.005387, 0.375, 0.06781, 0.5, 0.06781, 0.5, 0.2388, 0.375, 0.2388, 0.375, 0.8718, 0.5, 0.8718, 0.5, 0.9065, 0.375, 0.9065, 0.375, 0.25, 0.5, 0.25, 0.5, 0.3435, 0.375, 0.3435, 0.375, 0.3782, 0.5, 0.3782, 0.5, 0.3782, 0.375, 0.3782, 0.375, 0.02363, 0.5, 0.02363, 0.5, 0.06173, 0.375, 0.06173, 0.375, 0.3782, 0.5, 0.3782, 0.5, 0.3782, 0.375, 0.3782, 0.375, 0.8509, 0.5, 0.8509, 0.5, 0.8718, 0.375, 0.8718, 0.375, 0.3435, 0.5, 0.3435, 0.5, 0.3782, 0.375, 0.3782, 0.375, 0.005387, 0.5, 0.005387, 0.5, 0.02363, 0.375, 0.02363, 0.375, 0.6883, 0.5, 0.6883, 0.5, 0.7264, 0.375, 0.7264, 0.375, 0.7446, 0.5, 0.7446, 0.5, 0.75, 0.375, 0.75, 0.375, 0.2388, 0.5, 0.2388, 0.5, 0.25, 0.375, 0.25, 0.375, 0.9065, 0.5, 0.9065, 0.5, 1.0, 0.375, 1.0, 0.375, 0.06173, 0.5, 0.06173, 0.5, 0.06781, 0.375, 0.06781, 0.125, 0.5112, 0.2185, 0.5112, 0.2185, 0.6822, 0.125, 0.6822, 0.7468, 0.5112, 0.7815, 0.5112, 0.7815, 0.6822, 0.7468, 0.6822, 0.7297, 0.5112, 0.7468, 0.5112, 0.7468, 0.6822, 0.6961, 0.6744, 0.2185, 0.5112, 0.2532, 0.5112, 0.2532, 0.6822, 0.2185, 0.6822, 0.2532, 0.5112, 0.2703, 0.5112, 0.3039, 0.6744, 0.2532, 0.6822, 0.375, 0.75, 0.5, 0.75, 0.5, 0.8509, 0.375, 0.8509, 0.2532, 0.7264, 0.2741, 0.7264, 0.2741, 0.7446, 0.2532, 0.7446, 0.625, 0.7264, 0.7259, 0.7264, 0.7259, 0.7446, 0.625, 0.7446, 0.2532, 0.5, 0.2851, 0.5, 0.2703, 0.5112, 0.2532, 0.5112, 0.375, 0.5, 0.2839, 0.5, 0.2795, 0.5, 0.375, 0.5, 0.7468, 0.5, 0.7161, 0.5, 0.7205, 0.5, 0.7468, 0.5, 0.2532, 0.6822, 0.3039, 0.6744, 0.3191, 0.6883, 0.2532, 0.6883, 0.7468, 0.5, 0.7205, 0.5, 0.7205, 0.5, 0.7468, 0.5, 0.625, 0.7446, 0.7259, 0.7446, 0.7259, 0.75, 0.625, 0.75, 0.5, 0.75, 0.625, 0.75, 0.625, 0.8509, 0.5, 0.8509, 0.625, 0.6883, 0.6809, 0.6883, 0.7259, 0.7264, 0.625, 0.7264, 0.2532, 0.6883, 0.3191, 0.6883, 0.2741, 0.7264, 0.2532, 0.7264, 0.375, 0.5, 0.2795, 0.5, 0.2795, 0.5, 0.375, 0.5, 0.2532, 0.7446, 0.2741, 0.7446, 0.2741, 0.75, 0.2532, 0.75, 0.7815, 0.5112, 0.875, 0.5112, 0.5, 0.2388, 0.0, 0.0, 0.7815, 0.5112, 0.0, 0.0, 0.0, 0.0, 0.7815, 0.6822, 0.7815, 0.6883, 0.7815, 0.6822, 0.0, 0.0, 0.0, 0.0, 0.7815, 0.7264, 0.7815, 0.6883, 0.0, 0.0, 0.0, 0.0, 0.0, 0.0, 0.7815, 0.7446, 0.7815, 0.7264, 0.0, 0.0, 0.7815, 0.7446, 0.0, 0.0, 0.5, 0.005387, 0.625, 0.005387, 0.0, 0.0, 0.5, 0.02363, 0.5, 0.005387, 0.0, 0.0, 0.5, 0.06173, 0.0, 0.0, 0.0, 0.0, 0.5, 0.06781, 0.5, 0.02363, 0.0, 0.0, 0.0, 0.0, 0.5, 0.06173, 0.5, 0.2388, 0.5, 0.06781, 0.0, 0.0, 0.0, 0.0, 0.5, 0.5, 0.375, 0.5, 0.375, 0.5, 0.5, 0.5, 0.5, 0.4045, 0.625, 0.4045, 0.625, 0.5, 0.5, 0.5, 0.3039, 0.6744, 0.375, 0.6634, 0.375, 0.6883, 0.3191, 0.6883, 0.5, 0.6634, 0.625, 0.6634, 0.625, 0.6883, 0.5, 0.6883, 0.5, 0.5, 0.375, 0.5, 0.375, 0.5, 0.5, 0.5, 0.5, 0.5, 0.625, 0.5, 0.625, 0.5112, 0.5, 0.5112, 0.2851, 0.5, 0.375, 0.5, 0.375, 0.5112, 0.2703, 0.5112, 0.375, 0.5, 0.5, 0.5, 0.5, 0.5112, 0.375, 0.5112, 0.625, 0.5, 0.5, 0.5, 0.5, 0.5, 0.625, 0.5, 0.375, 0.6634, 0.5, 0.6634, 0.5, 0.6883, 0.375, 0.6883, 0.375, 0.4045, 0.5, 0.4045, 0.5, 0.5, 0.375, 0.5, 0.625, 0.5, 0.5, 0.5, 0.5, 0.5, 0.625, 0.5, 0.375, 0.5112, 0.5, 0.5112, 0.5, 0.6634, 0.375, 0.6634, 0.0, 0.0, 0.6961, 0.6744, 0.625, 0.6634, 0.5, 0.6634, 0.2703, 0.5112, 0.375, 0.5112, 0.375, 0.6634, 0.3039, 0.6744, 0.0, 0.0, 0.0, 0.0, 0.7297, 0.5112, 0.6961, 0.6744, 0.375, 0.3782, 0.5, 0.3782, 0.5, 0.4045, 0.375, 0.4045, 0.625, 0.5, 0.7149, 0.5, 0.7297, 0.5112, 0.625, 0.5112, 0.625, 0.6634, 0.6961, 0.6744, 0.6809, 0.6883, 0.625, 0.6883, 0.5, 0.3782, 0.625, 0.3782, 0.625, 0.4045, 0.5, 0.4045, 0.7297, 0.5112, 0.0, 0.0, 0.5, 0.5112, 0.625, 0.5112, 0.5, 0.5112, 0.0, 0.0, 0.0, 0.0, 0.5, 0.6634, 0.7468, 0.5, 0.7149, 0.5, 0.7161, 0.5, 0.7468, 0.5, 0.375, 0.5, 0.2851, 0.5, 0.2839, 0.5, 0.375, 0.5, 0.375, 0.3782, 0.5, 0.3782, 0.5, 0.3782, 0.375, 0.3782, 0.2851, 0.5, 0.2532, 0.5, 0.2532, 0.5, 0.2839, 0.5, 0.7149, 0.5, 0.625, 0.5, 0.625, 0.5, 0.7161, 0.5, 0.5, 0.3782, 0.625, 0.3782, 0.625, 0.3782, 0.5, 0.3782])
me_cube.materials.append(mat_keytarbody)
me_cube.use_remesh_preserve_volume = False
me_cube.use_remesh_preserve_attributes = False
me_cube.use_mirror_vertex_groups = False
me_cube.update()
me_cube_001 = bpy.data.meshes.new('Cube.001')
me_cube_001.from_pydata([(-4.669, -14.62, -0.08316), (-4.669, -14.62, 0.517), (-4.669, 13.31, -0.08316), (-4.669, 13.31, 0.517), (0.1246, -14.62, -0.08316), (0.1246, -14.62, 0.517), (0.1246, 13.31, -0.08316), (0.1246, 13.31, 0.517)], [], [(0, 1, 3, 2), (2, 3, 7, 6), (6, 7, 5, 4), (4, 5, 1, 0), (2, 6, 4, 0), (7, 3, 1, 5)])
_uv = me_cube_001.uv_layers.new(name='UVMap')
_uv.uv.foreach_set('vector', [0.375, 0.0, 0.625, 0.0, 0.625, 0.25, 0.375, 0.25, 0.375, 0.25, 0.625, 0.25, 0.625, 0.5, 0.375, 0.5, 0.375, 0.5, 0.625, 0.5, 0.625, 0.75, 0.375, 0.75, 0.375, 0.75, 0.625, 0.75, 0.625, 1.0, 0.375, 1.0, 0.125, 0.5, 0.375, 0.5, 0.375, 0.75, 0.125, 0.75, 0.625, 0.5, 0.875, 0.5, 0.875, 0.75, 0.625, 0.75])
me_cube_001.materials.append(mat_keys)
me_cube_001.use_remesh_fix_poles = True
me_cube_001.use_remesh_preserve_attributes = False
me_cube_001.use_mirror_vertex_groups = False
me_cube_001.update()
me_cube_002 = bpy.data.meshes.new('Cube.002')
me_cube_002.from_pydata([(-4.669, -8.194, -0.08316), (-4.669, -8.194, 0.517), (-4.669, 6.888, -0.08316), (-4.669, 6.888, 0.517), (0.1246, -8.194, -0.08316), (0.1246, -8.194, 0.517), (0.1246, 6.888, -0.08316), (0.1246, 6.888, 0.517)], [], [(0, 1, 3, 2), (2, 3, 7, 6), (6, 7, 5, 4), (4, 5, 1, 0), (2, 6, 4, 0), (7, 3, 1, 5)])
_uv = me_cube_002.uv_layers.new(name='UVMap')
_uv.uv.foreach_set('vector', [0.375, 0.0, 0.625, 0.0, 0.625, 0.25, 0.375, 0.25, 0.375, 0.25, 0.625, 0.25, 0.625, 0.5, 0.375, 0.5, 0.375, 0.5, 0.625, 0.5, 0.625, 0.75, 0.375, 0.75, 0.375, 0.75, 0.625, 0.75, 0.625, 1.0, 0.375, 1.0, 0.125, 0.5, 0.375, 0.5, 0.375, 0.75, 0.125, 0.75, 0.625, 0.5, 0.875, 0.5, 0.875, 0.75, 0.625, 0.75])
me_cube_002.materials.append(mat_keys_001)
me_cube_002.use_remesh_fix_poles = True
me_cube_002.use_remesh_preserve_attributes = False
me_cube_002.use_mirror_vertex_groups = False
me_cube_002.update()
me_cube_003 = bpy.data.meshes.new('Cube.003')
me_cube_003.from_pydata([(-1.0, -1.0, -1.0), (-1.0, -1.0, 1.0), (-1.0, 1.0, -1.0), (-1.0, 1.0, 1.0), (1.0, -1.0, -1.0), (1.0, -1.0, 1.0), (1.0, 1.0, -1.0), (1.0, 1.0, 1.0)], [], [(0, 1, 3, 2), (2, 3, 7, 6), (6, 7, 5, 4), (4, 5, 1, 0), (2, 6, 4, 0), (7, 3, 1, 5)])
_uv = me_cube_003.uv_layers.new(name='UVMap')
_uv.uv.foreach_set('vector', [0.375, 0.0, 0.625, 0.0, 0.625, 0.25, 0.375, 0.25, 0.375, 0.25, 0.625, 0.25, 0.625, 0.5, 0.375, 0.5, 0.375, 0.5, 0.625, 0.5, 0.625, 0.75, 0.375, 0.75, 0.375, 0.75, 0.625, 0.75, 0.625, 1.0, 0.375, 1.0, 0.125, 0.5, 0.375, 0.5, 0.375, 0.75, 0.125, 0.75, 0.625, 0.5, 0.875, 0.5, 0.875, 0.75, 0.625, 0.75])
me_cube_003.use_remesh_fix_poles = True
me_cube_003.use_remesh_preserve_attributes = False
me_cube_003.use_mirror_vertex_groups = False
me_cube_003.update()
me_cube_004 = bpy.data.meshes.new('Cube.004')
me_cube_004.from_pydata([(5.781, 16.64, 0.7512), (5.785, 16.64, -0.7404), (4.768, -15.16, 0.7458), (4.768, -15.16, -0.7458), (-5.883, 15.16, 0.7458), (-5.883, 15.16, -0.7458), (-5.883, -15.16, 0.7458), (-5.883, -15.16, -0.7458), (-5.883, -9.899, -0.7458), (4.768, -9.899, 0.7458), (-0.8371, -9.899, 0.0), (4.768, -9.899, -0.7458), (0.1728, 15.16, -0.7458), (0.1728, -15.16, 0.7458), (0.1728, -15.16, -0.7458), (0.1728, 15.16, 0.7458), (0.1728, -9.899, -0.7458), (0.1728, -9.899, 0.7458), (-2.317, 33.74, -0.4262), (-2.322, 33.74, 1.065), (0.37, 34.55, -0.7765), (0.3656, 34.55, 0.7151), (-0.8371, 0.8141, 0.0), (11.06, -0.7952, -0.7093), (-5.883, 0.8141, -0.7458), (11.05, -0.7938, 0.7824), (0.1728, 0.8141, 0.7458), (0.1728, 0.8141, -0.7458), (2.875, 26.17, -0.762), (0.1728, 25.25, -0.7458), (0.1728, 25.25, 0.7458), (2.871, 26.17, 0.7297), (-0.8371, 15.16, -0.7458), (-0.8371, -15.16, 0.7458), (-0.8371, -9.899, -0.7458), (-0.8371, -15.16, -0.7458), (-0.8371, 15.16, 0.7458), (-0.8371, -9.899, 0.7458), (-0.8371, 0.8141, -0.7458), (-0.8371, 0.8141, 0.7458), (-5.883, 14.3, 0.7458), (-5.883, 14.3, -0.7458), (0.1728, 14.3, 0.7458), (0.1728, 14.3, -0.7458), (-0.8371, 14.3, 0.7458), (-0.8371, 14.3, -0.7458), (-5.883, -13.96, -0.7458), (4.768, -13.96, 0.7458), (-5.883, -13.96, 0.7458), (4.768, -13.96, -0.7458), (0.1728, -13.96, -0.7458), (0.1728, -13.96, 0.7458), (-0.8371, -13.96, -0.7458), (-0.8371, -13.96, 0.7458), (-5.883, -15.16, 0.0), (4.768, -15.16, 0.0), (-5.883, 15.16, 0.0), (4.768, -9.899, 0.0), (-5.883, -9.899, 0.0), (0.1728, 15.16, 0.0), (0.1728, -15.16, 0.0), (-2.32, 33.74, 0.3196), (11.06, -0.7945, 0.03657), (-5.883, 0.8141, 0.0), (0.1728, 25.25, 0.0), (-0.8371, 15.16, 0.0), (-0.8371, -15.16, 0.0), (-5.883, 14.3, 0.0), (-5.883, -13.96, 0.0), (4.768, -13.96, 0.0), (-5.883, 1.278, -0.7458), (0.1728, 1.278, 0.7458), (0.1728, 1.278, -0.7458), (-0.8371, 1.278, 0.7458), (-0.8371, 1.278, -0.7458), (-0.8371, 1.278, 0.0), (-5.883, 1.278, 0.0), (0.9623, -15.16, -0.7458), (1.165, 15.44, 0.7458), (0.9623, -9.899, 0.7458), (1.165, 15.44, -0.7458), (0.9623, -15.16, 0.7458), (0.9623, -9.899, -0.7458), (-1.824, 33.9, -0.5018), (-1.828, 33.9, 0.9899), (0.7212, 25.38, 0.7458), (0.7212, 25.38, -0.7458), (1.282, 14.34, -0.8105), (1.406, 14.38, 0.7458), (0.9623, -13.96, 0.7458), (0.9623, -13.96, -0.7458), (0.9623, -15.16, 0.0), (5.823, 0.1816, -0.6835), (5.758, 0.1893, 0.7658), (-0.8371, -13.96, 0.0), (-0.8371, 14.3, 0.0), (5.781, 16.64, 0.7512), (5.785, 16.64, -0.7404), (-2.317, 33.74, -0.4262), (-2.322, 33.74, 1.065), (0.37, 34.55, -0.7765), (0.3656, 34.55, 0.7151), (11.06, -0.7952, -0.7093), (11.05, -0.7938, 0.7824), (2.875, 26.17, -0.762), (2.871, 26.17, 0.7297), (6.058, 15.72, -0.7388), (6.054, 15.72, 0.7528), (5.783, 16.64, 0.005394), (-2.32, 33.74, 0.3196), (0.3678, 34.55, -0.03068), (11.06, -0.7945, 0.03657), (2.873, 26.17, -0.01614), (6.056, 15.72, 0.007004), (10.29, 1.481, 0.7778), (10.29, 1.479, -0.7139), (10.29, 1.48, 0.03195), (1.165, 15.44, 0.7458), (1.165, 15.44, -0.7458), (-1.824, 33.9, -0.5018), (-1.828, 33.9, 0.9899), (5.973, -2.584, 0.7704), (5.977, -2.585, -0.7213), (1.282, 14.34, -0.8105), (1.406, 14.38, 0.7458), (-1.826, 33.9, 0.244), (5.823, 0.1816, -0.6835), (5.758, 0.1893, 0.7658), (5.761, 0.1886, 0.01994), (1.406, 14.38, -1.478e-07), (0.1728, 17.43, -0.7458), (0.1728, 17.43, 0.7458), (5.157, 18.69, -0.7451), (5.152, 18.7, 0.7466), (0.1728, 17.43, 0.0), (1.069, 17.58, -0.7458), (1.069, 17.58, 0.7458)], [], [(53, 48, 6, 33), (66, 33, 6, 54), (67, 40, 4, 56), (90, 49, 3, 77), (69, 47, 2, 55), (86, 29, 18, 83), (62, 25, 9, 57), (122, 23, 11, 82), (121, 26, 17, 79), (38, 27, 16, 34), (65, 36, 15, 59), (52, 50, 14, 35), (91, 81, 13, 60), (89, 51, 13, 81), (85, 31, 21, 84), (64, 30, 19, 61), (74, 72, 27, 38), (93, 71, 26, 121), (134, 131, 30, 64), (136, 133, 31, 85), (135, 130, 29, 86), (71, 73, 39, 26), (70, 74, 38, 24), (46, 52, 35, 7), (56, 4, 36, 65), (24, 38, 34, 8), (26, 39, 37, 17), (60, 13, 33, 66), (51, 53, 33, 13), (5, 32, 45, 41), (15, 36, 44, 42), (36, 4, 40, 44), (78, 15, 42, 88), (32, 12, 43, 45), (17, 37, 53, 51), (8, 34, 52, 46), (79, 17, 51, 89), (34, 16, 50, 52), (54, 6, 48, 68), (57, 9, 47, 69), (82, 11, 49, 90), (11, 57, 69, 49), (7, 54, 68, 46), (70, 76, 67, 41), (14, 60, 66, 35), (5, 56, 65, 32), (130, 134, 64, 29), (8, 58, 63, 24), (29, 64, 61, 18), (77, 91, 60, 14), (32, 65, 59, 12), (46, 68, 58, 8), (23, 62, 57, 11), (49, 69, 55, 3), (41, 67, 56, 5), (35, 66, 54, 7), (24, 63, 76, 70), (41, 45, 74, 70), (42, 44, 73, 71), (88, 42, 71, 93), (45, 43, 72, 74), (43, 87, 92, 72), (3, 55, 91, 77), (16, 82, 90, 50), (9, 79, 89, 47), (12, 80, 87, 43), (132, 135, 86, 28), (131, 136, 85, 30), (72, 92, 122, 27), (30, 85, 84, 19), (47, 89, 81, 2), (55, 2, 81, 91), (25, 121, 79, 9), (27, 122, 82, 16), (28, 86, 83, 20), (50, 90, 77, 14), (44, 40, 67, 95), (44, 95, 75, 73), (39, 73, 75, 22), (37, 39, 22, 10), (94, 53, 37, 10), (53, 94, 68, 48), (10, 58, 68, 94), (63, 22, 75, 76), (58, 10, 22, 63), (67, 76, 75, 95), (112, 104, 100, 110), (125, 120, 101, 110), (126, 115, 102, 122), (116, 114, 103, 111), (108, 97, 104, 112), (108, 96, 107, 113), (118, 97, 106, 123), (97, 108, 113, 106), (96, 108, 112, 105), (115, 116, 111, 102), (119, 125, 110, 100), (105, 112, 110, 101), (106, 113, 116, 115), (128, 127, 114, 116), (123, 106, 115, 126), (128, 129, 124, 127), (98, 109, 125, 119), (96, 117, 124, 107), (114, 127, 121, 103), (109, 99, 120, 125), (124, 129, 113, 107), (113, 129, 128, 116), (15, 78, 136, 131), (1, 80, 135, 132), (12, 59, 134, 130), (80, 12, 130, 135), (78, 0, 133, 136), (59, 15, 131, 134)])
_uv = me_cube_004.uv_layers.new(name='UVMap')
_uv.uv.foreach_set('vector', [0.7815, 0.7446, 0.875, 0.7446, 0.875, 0.75, 0.7815, 0.75, 0.5, 0.9065, 0.625, 0.9065, 0.625, 1.0, 0.5, 1.0, 0.5, 0.2388, 0.625, 0.2388, 0.625, 0.25, 0.5, 0.25, 0.2741, 0.7446, 0.375, 0.7446, 0.375, 0.75, 0.2741, 0.75, 0.5, 0.7446, 0.625, 0.7446, 0.625, 0.75, 0.5, 0.75, 0.2795, 0.5, 0.2532, 0.5, 0.2532, 0.5, 0.2795, 0.5, 0.5, 0.6883, 0.625, 0.6883, 0.625, 0.7264, 0.5, 0.7264, 0.3191, 0.6883, 0.375, 0.6883, 0.375, 0.7264, 0.2741, 0.7264, 0.6809, 0.6883, 0.7468, 0.6883, 0.7468, 0.7264, 0.7259, 0.7264, 0.2185, 0.6883, 0.2532, 0.6883, 0.2532, 0.7264, 0.2185, 0.7264, 0.5, 0.3435, 0.625, 0.3435, 0.625, 0.3782, 0.5, 0.3782, 0.2185, 0.7446, 0.2532, 0.7446, 0.2532, 0.75, 0.2185, 0.75, 0.5, 0.8509, 0.625, 0.8509, 0.625, 0.8718, 0.5, 0.8718, 0.7259, 0.7446, 0.7468, 0.7446, 0.7468, 0.75, 0.7259, 0.75, 0.7205, 0.5, 0.625, 0.5, 0.625, 0.5, 0.7205, 0.5, 0.5, 0.3782, 0.625, 0.3782, 0.625, 0.3782, 0.5, 0.3782, 0.2185, 0.6822, 0.2532, 0.6822, 0.2532, 0.6883, 0.2185, 0.6883, 0.6961, 0.6744, 0.7468, 0.6822, 0.7468, 0.6883, 0.6809, 0.6883, 0.5, 0.3782, 0.625, 0.3782, 0.625, 0.3782, 0.5, 0.3782, 0.7161, 0.5, 0.625, 0.5, 0.625, 0.5, 0.7205, 0.5, 0.2839, 0.5, 0.2532, 0.5, 0.2532, 0.5, 0.2795, 0.5, 0.7468, 0.6822, 0.7815, 0.6822, 0.7815, 0.6883, 0.7468, 0.6883, 0.125, 0.6822, 0.2185, 0.6822, 0.2185, 0.6883, 0.125, 0.6883, 0.125, 0.7446, 0.2185, 0.7446, 0.2185, 0.75, 0.125, 0.75, 0.5, 0.25, 0.625, 0.25, 0.625, 0.3435, 0.5, 0.3435, 0.125, 0.6883, 0.2185, 0.6883, 0.2185, 0.7264, 0.125, 0.7264, 0.7468, 0.6883, 0.7815, 0.6883, 0.7815, 0.7264, 0.7468, 0.7264, 0.5, 0.8718, 0.625, 0.8718, 0.625, 0.9065, 0.5, 0.9065, 0.7468, 0.7446, 0.7815, 0.7446, 0.7815, 0.75, 0.7468, 0.75, 0.125, 0.5, 0.2185, 0.5, 0.2185, 0.5112, 0.125, 0.5112, 0.7468, 0.5, 0.7815, 0.5, 0.7815, 0.5112, 0.7468, 0.5112, 0.7815, 0.5, 0.875, 0.5, 0.875, 0.5112, 0.7815, 0.5112, 0.7149, 0.5, 0.7468, 0.5, 0.7468, 0.5112, 0.7297, 0.5112, 0.2185, 0.5, 0.2532, 0.5, 0.2532, 0.5112, 0.2185, 0.5112, 0.7468, 0.7264, 0.7815, 0.7264, 0.7815, 0.7446, 0.7468, 0.7446, 0.125, 0.7264, 0.2185, 0.7264, 0.2185, 0.7446, 0.125, 0.7446, 0.7259, 0.7264, 0.7468, 0.7264, 0.7468, 0.7446, 0.7259, 0.7446, 0.2185, 0.7264, 0.2532, 0.7264, 0.2532, 0.7446, 0.2185, 0.7446, 0.5, 0.0, 0.625, 0.0, 0.625, 0.005387, 0.5, 0.005387, 0.5, 0.7264, 0.625, 0.7264, 0.625, 0.7446, 0.5, 0.7446, 0.2741, 0.7264, 0.375, 0.7264, 0.375, 0.7446, 0.2741, 0.7446, 0.375, 0.7264, 0.5, 0.7264, 0.5, 0.7446, 0.375, 0.7446, 0.375, 0.0, 0.5, 0.0, 0.5, 0.005387, 0.375, 0.005387, 0.375, 0.06781, 0.5, 0.06781, 0.5, 0.2388, 0.375, 0.2388, 0.375, 0.8718, 0.5, 0.8718, 0.5, 0.9065, 0.375, 0.9065, 0.375, 0.25, 0.5, 0.25, 0.5, 0.3435, 0.375, 0.3435, 0.375, 0.3782, 0.5, 0.3782, 0.5, 0.3782, 0.375, 0.3782, 0.375, 0.02363, 0.5, 0.02363, 0.5, 0.06173, 0.375, 0.06173, 0.375, 0.3782, 0.5, 0.3782, 0.5, 0.3782, 0.375, 0.3782, 0.375, 0.8509, 0.5, 0.8509, 0.5, 0.8718, 0.375, 0.8718, 0.375, 0.3435, 0.5, 0.3435, 0.5, 0.3782, 0.375, 0.3782, 0.375, 0.005387, 0.5, 0.005387, 0.5, 0.02363, 0.375, 0.02363, 0.375, 0.6883, 0.5, 0.6883, 0.5, 0.7264, 0.375, 0.7264, 0.375, 0.7446, 0.5, 0.7446, 0.5, 0.75, 0.375, 0.75, 0.375, 0.2388, 0.5, 0.2388, 0.5, 0.25, 0.375, 0.25, 0.375, 0.9065, 0.5, 0.9065, 0.5, 1.0, 0.375, 1.0, 0.375, 0.06173, 0.5, 0.06173, 0.5, 0.06781, 0.375, 0.06781, 0.125, 0.5112, 0.2185, 0.5112, 0.2185, 0.6822, 0.125, 0.6822, 0.7468, 0.5112, 0.7815, 0.5112, 0.7815, 0.6822, 0.7468, 0.6822, 0.7297, 0.5112, 0.7468, 0.5112, 0.7468, 0.6822, 0.6961, 0.6744, 0.2185, 0.5112, 0.2532, 0.5112, 0.2532, 0.6822, 0.2185, 0.6822, 0.2532, 0.5112, 0.2703, 0.5112, 0.3039, 0.6744, 0.2532, 0.6822, 0.375, 0.75, 0.5, 0.75, 0.5, 0.8509, 0.375, 0.8509, 0.2532, 0.7264, 0.2741, 0.7264, 0.2741, 0.7446, 0.2532, 0.7446, 0.625, 0.7264, 0.7259, 0.7264, 0.7259, 0.7446, 0.625, 0.7446, 0.2532, 0.5, 0.2851, 0.5, 0.2703, 0.5112, 0.2532, 0.5112, 0.375, 0.5, 0.2839, 0.5, 0.2795, 0.5, 0.375, 0.5, 0.7468, 0.5, 0.7161, 0.5, 0.7205, 0.5, 0.7468, 0.5, 0.2532, 0.6822, 0.3039, 0.6744, 0.3191, 0.6883, 0.2532, 0.6883, 0.7468, 0.5, 0.7205, 0.5, 0.7205, 0.5, 0.7468, 0.5, 0.625, 0.7446, 0.7259, 0.7446, 0.7259, 0.75, 0.625, 0.75, 0.5, 0.75, 0.625, 0.75, 0.625, 0.8509, 0.5, 0.8509, 0.625, 0.6883, 0.6809, 0.6883, 0.7259, 0.7264, 0.625, 0.7264, 0.2532, 0.6883, 0.3191, 0.6883, 0.2741, 0.7264, 0.2532, 0.7264, 0.375, 0.5, 0.2795, 0.5, 0.2795, 0.5, 0.375, 0.5, 0.2532, 0.7446, 0.2741, 0.7446, 0.2741, 0.75, 0.2532, 0.75, 0.7815, 0.5112, 0.875, 0.5112, 0.5, 0.2388, 0.0, 0.0, 0.7815, 0.5112, 0.0, 0.0, 0.0, 0.0, 0.7815, 0.6822, 0.7815, 0.6883, 0.7815, 0.6822, 0.0, 0.0, 0.0, 0.0, 0.7815, 0.7264, 0.7815, 0.6883, 0.0, 0.0, 0.0, 0.0, 0.0, 0.0, 0.7815, 0.7446, 0.7815, 0.7264, 0.0, 0.0, 0.7815, 0.7446, 0.0, 0.0, 0.5, 0.005387, 0.625, 0.005387, 0.0, 0.0, 0.5, 0.02363, 0.5, 0.005387, 0.0, 0.0, 0.5, 0.06173, 0.0, 0.0, 0.0, 0.0, 0.5, 0.06781, 0.5, 0.02363, 0.0, 0.0, 0.0, 0.0, 0.5, 0.06173, 0.5, 0.2388, 0.5, 0.06781, 0.0, 0.0, 0.0, 0.0, 0.5, 0.5, 0.375, 0.5, 0.375, 0.5, 0.5, 0.5, 0.5, 0.4045, 0.625, 0.4045, 0.625, 0.5, 0.5, 0.5, 0.3039, 0.6744, 0.375, 0.6634, 0.375, 0.6883, 0.3191, 0.6883, 0.5, 0.6634, 0.625, 0.6634, 0.625, 0.6883, 0.5, 0.6883, 0.5, 0.5, 0.375, 0.5, 0.375, 0.5, 0.5, 0.5, 0.5, 0.5, 0.625, 0.5, 0.625, 0.5112, 0.5, 0.5112, 0.2851, 0.5, 0.375, 0.5, 0.375, 0.5112, 0.2703, 0.5112, 0.375, 0.5, 0.5, 0.5, 0.5, 0.5112, 0.375, 0.5112, 0.625, 0.5, 0.5, 0.5, 0.5, 0.5, 0.625, 0.5, 0.375, 0.6634, 0.5, 0.6634, 0.5, 0.6883, 0.375, 0.6883, 0.375, 0.4045, 0.5, 0.4045, 0.5, 0.5, 0.375, 0.5, 0.625, 0.5, 0.5, 0.5, 0.5, 0.5, 0.625, 0.5, 0.375, 0.5112, 0.5, 0.5112, 0.5, 0.6634, 0.375, 0.6634, 0.0, 0.0, 0.6961, 0.6744, 0.625, 0.6634, 0.5, 0.6634, 0.2703, 0.5112, 0.375, 0.5112, 0.375, 0.6634, 0.3039, 0.6744, 0.0, 0.0, 0.0, 0.0, 0.7297, 0.5112, 0.6961, 0.6744, 0.375, 0.3782, 0.5, 0.3782, 0.5, 0.4045, 0.375, 0.4045, 0.625, 0.5, 0.7149, 0.5, 0.7297, 0.5112, 0.625, 0.5112, 0.625, 0.6634, 0.6961, 0.6744, 0.6809, 0.6883, 0.625, 0.6883, 0.5, 0.3782, 0.625, 0.3782, 0.625, 0.4045, 0.5, 0.4045, 0.7297, 0.5112, 0.0, 0.0, 0.5, 0.5112, 0.625, 0.5112, 0.5, 0.5112, 0.0, 0.0, 0.0, 0.0, 0.5, 0.6634, 0.7468, 0.5, 0.7149, 0.5, 0.7161, 0.5, 0.7468, 0.5, 0.375, 0.5, 0.2851, 0.5, 0.2839, 0.5, 0.375, 0.5, 0.375, 0.3782, 0.5, 0.3782, 0.5, 0.3782, 0.375, 0.3782, 0.2851, 0.5, 0.2532, 0.5, 0.2532, 0.5, 0.2839, 0.5, 0.7149, 0.5, 0.625, 0.5, 0.625, 0.5, 0.7161, 0.5, 0.5, 0.3782, 0.625, 0.3782, 0.625, 0.3782, 0.5, 0.3782])
me_cube_004.materials.append(mat_keytarbody)
me_cube_004.use_remesh_preserve_volume = False
me_cube_004.use_remesh_preserve_attributes = False
me_cube_004.use_mirror_vertex_groups = False
me_cube_004.update()
me_cube_005 = bpy.data.meshes.new('Cube.005')
me_cube_005.from_pydata([(-4.669, -14.62, -0.08316), (-4.669, -14.62, 0.517), (-4.669, 13.31, -0.08316), (-4.669, 13.31, 0.517), (0.1246, -14.62, -0.08316), (0.1246, -14.62, 0.517), (0.1246, 13.31, -0.08316), (0.1246, 13.31, 0.517)], [], [(0, 1, 3, 2), (2, 3, 7, 6), (6, 7, 5, 4), (4, 5, 1, 0), (2, 6, 4, 0), (7, 3, 1, 5)])
_uv = me_cube_005.uv_layers.new(name='UVMap')
_uv.uv.foreach_set('vector', [0.375, 0.0, 0.625, 0.0, 0.625, 0.25, 0.375, 0.25, 0.375, 0.25, 0.625, 0.25, 0.625, 0.5, 0.375, 0.5, 0.375, 0.5, 0.625, 0.5, 0.625, 0.75, 0.375, 0.75, 0.375, 0.75, 0.625, 0.75, 0.625, 1.0, 0.375, 1.0, 0.125, 0.5, 0.375, 0.5, 0.375, 0.75, 0.125, 0.75, 0.625, 0.5, 0.875, 0.5, 0.875, 0.75, 0.625, 0.75])
me_cube_005.materials.append(mat_keys)
me_cube_005.use_remesh_fix_poles = True
me_cube_005.use_remesh_preserve_attributes = False
me_cube_005.use_mirror_vertex_groups = False
me_cube_005.update()
me_cube_006 = bpy.data.meshes.new('Cube.006')
me_cube_006.from_pydata([(-4.669, -8.194, -0.08316), (-4.669, -8.194, 0.517), (-4.669, 6.888, -0.08316), (-4.669, 6.888, 0.517), (0.1246, -8.194, -0.08316), (0.1246, -8.194, 0.517), (0.1246, 6.888, -0.08316), (0.1246, 6.888, 0.517)], [], [(0, 1, 3, 2), (2, 3, 7, 6), (6, 7, 5, 4), (4, 5, 1, 0), (2, 6, 4, 0), (7, 3, 1, 5)])
_uv = me_cube_006.uv_layers.new(name='UVMap')
_uv.uv.foreach_set('vector', [0.375, 0.0, 0.625, 0.0, 0.625, 0.25, 0.375, 0.25, 0.375, 0.25, 0.625, 0.25, 0.625, 0.5, 0.375, 0.5, 0.375, 0.5, 0.625, 0.5, 0.625, 0.75, 0.375, 0.75, 0.375, 0.75, 0.625, 0.75, 0.625, 1.0, 0.375, 1.0, 0.125, 0.5, 0.375, 0.5, 0.375, 0.75, 0.125, 0.75, 0.625, 0.5, 0.875, 0.5, 0.875, 0.75, 0.625, 0.75])
me_cube_006.materials.append(mat_keys_001)
me_cube_006.use_remesh_fix_poles = True
me_cube_006.use_remesh_preserve_attributes = False
me_cube_006.use_mirror_vertex_groups = False
me_cube_006.update()
me_cube_007 = bpy.data.meshes.new('Cube.007')
me_cube_007.from_pydata([(-1.0, -1.0, -1.0), (-1.0, -1.0, 1.0), (-1.0, 1.0, -1.0), (-1.0, 1.0, 1.0), (1.0, -1.0, -1.0), (1.0, -1.0, 1.0), (1.0, 1.0, -1.0), (1.0, 1.0, 1.0)], [], [(0, 1, 3, 2), (2, 3, 7, 6), (6, 7, 5, 4), (4, 5, 1, 0), (2, 6, 4, 0), (7, 3, 1, 5)])
_uv = me_cube_007.uv_layers.new(name='UVMap')
_uv.uv.foreach_set('vector', [0.375, 0.0, 0.625, 0.0, 0.625, 0.25, 0.375, 0.25, 0.375, 0.25, 0.625, 0.25, 0.625, 0.5, 0.375, 0.5, 0.375, 0.5, 0.625, 0.5, 0.625, 0.75, 0.375, 0.75, 0.375, 0.75, 0.625, 0.75, 0.625, 1.0, 0.375, 1.0, 0.125, 0.5, 0.375, 0.5, 0.375, 0.75, 0.125, 0.75, 0.625, 0.5, 0.875, 0.5, 0.875, 0.75, 0.625, 0.75])
me_cube_007.use_remesh_fix_poles = True
me_cube_007.use_remesh_preserve_attributes = False
me_cube_007.use_mirror_vertex_groups = False
me_cube_007.update()
me_cube_012 = bpy.data.meshes.new('Cube.012')
me_cube_012.from_pydata([(5.781, 16.64, 0.7512), (5.785, 16.64, -0.7404), (-5.883, 15.16, 0.7458), (-5.883, 15.16, -0.7458), (-5.883, -15.16, 0.7458), (-5.883, -15.16, -0.7458), (-5.883, -9.899, -0.7458), (-0.8371, -9.899, 0.0), (0.1728, 15.16, -0.7458), (0.1728, -15.16, 0.7458), (0.1728, -15.16, -0.7458), (0.1728, 15.16, 0.7458), (0.1728, -9.899, -0.7458), (0.1728, -9.899, 0.7458), (-2.163, 33.95, -0.5074), (-0.8371, 0.8141, 0.0), (-5.883, 0.8141, -0.7458), (0.1728, 0.8141, 0.7458), (0.1728, 0.8141, -0.7458), (2.875, 26.17, -0.762), (0.6238, 21.39, 0.0), (0.1728, 25.25, 0.7458), (2.871, 26.17, 0.7297), (-0.8371, 15.16, -0.7458), (-0.8371, -15.16, 0.7458), (-0.8371, -9.899, -0.7458), (-0.8371, -15.16, -0.7458), (-0.8371, 15.16, 0.7458), (-0.8371, -9.899, 0.7458), (-0.8371, 0.8141, -0.7458), (-0.8371, 0.8141, 0.7458), (-5.883, 14.3, 0.7458), (-5.883, 14.3, -0.7458), (0.1728, 14.3, 0.7458), (0.1728, 14.3, -0.7458), (-0.8371, 14.3, 0.7458), (-0.8371, 14.3, -0.7458), (-5.883, -13.96, -0.7458), (-5.883, -13.96, 0.7458), (0.1728, -13.96, -0.7458), (0.1728, -13.96, 0.7458), (-0.8371, -13.96, -0.7458), (-0.8371, -13.96, 0.7458), (-5.883, -15.16, 0.0), (-5.883, 15.16, 0.0), (4.768, -9.899, 0.0), (-5.883, -9.899, 0.0), (0.1728, 15.16, 0.0), (0.1728, -15.16, 0.0), (11.06, -0.7945, 0.0), (-5.883, 0.8141, 0.0), (0.1728, 25.25, 0.0), (-0.8371, 15.16, 0.0), (-0.8371, -15.16, 0.0), (-5.883, 14.3, 0.0), (-5.883, -13.96, 0.0), (4.768, -13.96, 0.0), (-5.883, 1.278, -0.7458), (0.1728, 1.278, 0.7458), (0.1728, 1.278, -0.7458), (-0.8371, 1.278, 0.7458), (-0.8371, 1.278, -0.7458), (-0.8371, 1.278, 0.0), (-5.883, 1.278, 0.0), (0.9623, -15.16, -0.7458), (1.165, 15.44, 0.7458), (0.9623, -9.899, 0.7458), (1.165, 15.44, -0.7458), (0.9623, -15.16, 0.7458), (0.9623, -9.899, -0.7458), (0.7212, 25.38, 0.7458), (0.7212, 25.38, -0.7458), (1.282, 14.34, -0.8105), (1.406, 14.38, 0.7458), (0.9623, -13.96, 0.7458), (0.9623, -13.96, -0.7458), (0.9623, -15.16, 0.0), (5.823, 0.1816, -0.6835), (5.758, 0.1893, 0.7658), (-0.8371, -13.96, 0.0), (-0.8371, 14.3, 0.0), (5.781, 16.64, 0.7512), (5.785, 16.64, -0.7404), (-2.322, 33.74, 0.7458), (0.37, 34.55, -0.7458), (0.3656, 34.55, 0.7458), (10.46, 0.9878, -0.7129), (10.46, 0.9891, 0.7788), (0.6238, 21.39, -0.7458), (2.871, 26.17, 0.7297), (6.058, 15.72, -0.7388), (6.054, 15.72, 0.7528), (5.783, 16.64, 0.0), (-2.32, 33.74, 0.0), (0.3678, 34.55, 0.0), (2.873, 26.17, 0.0), (6.056, 15.72, 0.0), (10.29, 1.481, 0.7778), (10.29, 1.479, -0.7139), (10.29, 1.48, 0.0), (1.165, 15.44, 0.7458), (-1.933, 34.21, -0.7458), (-1.937, 34.21, 0.7458), (5.973, -2.584, 0.7704), (5.977, -2.585, -0.7213), (1.282, 14.34, -0.8105), (1.406, 14.38, 0.7458), (-1.935, 34.21, 0.0), (5.823, 0.1816, -0.6835), (5.758, 0.1893, 0.7658), (5.761, 0.1886, 0.01994), (1.406, 14.38, -1.478e-07), (0.1728, 17.43, -0.7458), (0.1728, 17.43, 0.7458), (5.157, 18.69, -0.7451), (5.152, 18.7, 0.7466), (0.1728, 17.43, 0.0), (1.069, 17.58, -0.7458), (1.069, 17.58, 0.7458), (2.865, -9.899, 0.7458), (2.865, -13.96, 0.7458), (2.865, -9.899, -0.7458), (2.865, -13.96, -0.7458), (2.865, -15.16, 0.0), (8.513, -1.689, 0.7764), (3.73, 15.05, 0.7493), (8.024, 0.835, 0.7718), (8.027, 0.8344, 0.02595), (3.731, 15.05, 0.003502), (3.717, 16.15, 0.7485), (1.796, 25.78, 0.7378), (3.111, 18.14, 0.7462), (-1.023, 35.21, 0.7458), (-1.023, 35.21, -0.001733), (-1.023, 35.21, -0.7458), (1.798, 25.78, -0.7539), (3.719, 16.15, -0.7431), (3.113, 18.14, -0.7455), (8.517, -1.69, -0.7153), (3.67, 15.03, -0.7747), (8.059, 0.8305, -0.6987), (0.3773, 25.3, -0.5193), (2.314, 17.94, -0.1766), (2.518, 18.0, -0.696), (2.854, 15.98, 0.008313), (3.059, 16.04, -0.511), (4.032, 22.36, 0.7383), (0.1728, 21.27, 0.0), (0.8985, 21.41, 0.7458), (0.1728, 21.27, -0.7458), (0.1728, 21.27, 0.7458), (2.466, 21.89, 0.7421), (1.908, 21.79, -0.7456), (4.04, 22.35, -0.7533), (2.458, 21.94, -0.7497), (4.037, 22.36, 0.0), (5.157, 18.69, 0.0), (1.437, 21.69, -0.6067), (1.244, 21.59, -0.08835), (1.069, 17.58, 0.0), (1.165, 15.44, 0.0)], [], [(42, 38, 4, 24), (53, 24, 4, 43), (54, 31, 2, 44), (122, 56, 123, 64), (71, 141, 14, 101), (86, 49, 138), (138, 49, 45, 121), (103, 17, 13, 66), (29, 18, 12, 25), (52, 27, 11, 47), (41, 39, 10, 26), (76, 68, 9, 48), (74, 40, 9, 68), (130, 22, 85, 132), (51, 21, 83, 93), (61, 59, 18, 29), (78, 58, 17, 103), (147, 150, 21, 51), (151, 146, 22, 130), (117, 112, 149, 88), (58, 60, 30, 17), (57, 61, 29, 16), (37, 41, 26, 5), (44, 2, 27, 52), (16, 29, 25, 6), (17, 30, 28, 13), (48, 9, 24, 53), (40, 42, 24, 9), (3, 23, 36, 32), (11, 27, 35, 33), (27, 2, 31, 35), (65, 11, 33, 73), (23, 8, 34, 36), (13, 28, 42, 40), (6, 25, 41, 37), (66, 13, 40, 74), (25, 12, 39, 41), (43, 4, 38, 55), (121, 45, 56, 122), (5, 43, 55, 37), (57, 63, 54, 32), (10, 48, 53, 26), (3, 44, 52, 23), (159, 160, 67, 117), (6, 46, 50, 16), (141, 51, 93, 14), (64, 76, 48, 10), (23, 52, 47, 8), (37, 55, 46, 6), (32, 54, 44, 3), (26, 53, 43, 5), (16, 50, 63, 57), (32, 36, 61, 57), (33, 35, 60, 58), (73, 33, 58, 78), (36, 34, 59, 61), (34, 72, 77, 59), (64, 123, 76), (12, 69, 75, 39), (119, 66, 74, 120), (8, 67, 72, 34), (137, 152, 154), (150, 148, 70, 21), (59, 77, 104, 18), (21, 70, 102, 83), (120, 74, 68), (123, 68, 76), (124, 103, 66, 119), (18, 104, 69, 12), (135, 71, 101, 134), (39, 75, 64, 10), (35, 31, 54, 80), (35, 80, 62, 60), (30, 60, 62, 15), (28, 30, 15, 7), (79, 42, 28, 7), (42, 79, 55, 38), (7, 46, 55, 79), (50, 15, 62, 63), (46, 7, 15, 50), (54, 63, 62, 80), (95, 19, 84, 94), (133, 132, 85, 94), (140, 98, 86, 138), (99, 97, 87, 49), (146, 115, 156, 155), (92, 81, 91, 96), (136, 82, 90, 139), (82, 92, 96, 90), (89, 22, 146, 155, 95), (98, 99, 49, 86), (134, 133, 94, 84), (89, 95, 94, 85), (90, 96, 99, 98), (127, 126, 97, 99), (139, 90, 98, 140), (110, 111, 106, 109), (14, 93, 107, 101), (129, 100, 106, 125), (126, 109, 103, 124), (93, 83, 102, 107), (125, 128, 96, 91), (128, 111, 110, 127), (11, 65, 118, 113), (143, 157, 152, 137), (8, 47, 116, 112), (67, 8, 112, 117), (129, 0, 115, 131), (47, 11, 113, 116), (49, 124, 119, 45), (56, 120, 68, 123), (45, 119, 120, 56), (69, 121, 122, 75), (104, 138, 121, 69), (75, 122, 64), (96, 128, 127, 99), (106, 111, 128, 125), (97, 126, 124, 87), (81, 129, 125, 91), (110, 109, 126, 127), (65, 129, 131, 118), (148, 151, 130, 70), (70, 130, 132, 102), (101, 107, 133, 134), (107, 102, 132, 133), (1, 136, 137, 114), (19, 135, 134, 84), (81, 92, 156, 115, 0), (105, 139, 140, 108), (67, 136, 139, 105), (108, 140, 138, 104), (87, 124, 49), (143, 137, 136, 145), (51, 141, 157, 158), (142, 143, 145, 144), (118, 131, 151, 148), (113, 118, 148, 150), (112, 116, 147, 149), (131, 115, 146, 151), (116, 113, 150, 147), (92, 82, 1, 114, 156), (154, 152, 71, 135), (155, 153, 19, 95), (114, 153, 155, 156), (114, 137, 154, 153), (19, 153, 154, 135), (158, 157, 143, 142), (88, 149, 147, 20), (152, 157, 141, 71), (144, 145, 67, 160), (145, 136, 67), (144, 160, 159, 142), (20, 159, 117, 88), (142, 159, 20, 158), (51, 158, 20), (51, 20, 147)])
_uv = me_cube_012.uv_layers.new(name='UVMap')
_uv.uv.foreach_set('vector', [0.7815, 0.7446, 0.875, 0.7446, 0.875, 0.75, 0.7815, 0.75, 0.5, 0.9065, 0.625, 0.9065, 0.625, 1.0, 0.5, 1.0, 0.5, 0.2388, 0.625, 0.2388, 0.625, 0.25, 0.5, 0.25, 0.3246, 0.7446, 0.375, 0.7446, 0.375, 0.75, 0.3246, 0.75, 0.2795, 0.5, 0.2532, 0.5, 0.2532, 0.5, 0.2795, 0.5, 0.375, 0.6688, 0.5, 0.6883, 0.347, 0.6883, 0.347, 0.6883, 0.375, 0.6883, 0.375, 0.7264, 0.3246, 0.7264, 0.6809, 0.6883, 0.7468, 0.6883, 0.7468, 0.7264, 0.7259, 0.7264, 0.2185, 0.6883, 0.2532, 0.6883, 0.2532, 0.7264, 0.2185, 0.7264, 0.5, 0.3435, 0.625, 0.3435, 0.625, 0.3782, 0.5, 0.3782, 0.2185, 0.7446, 0.2532, 0.7446, 0.2532, 0.75, 0.2185, 0.75, 0.5, 0.8509, 0.625, 0.8509, 0.625, 0.8718, 0.5, 0.8718, 0.7259, 0.7446, 0.7468, 0.7446, 0.7468, 0.75, 0.7259, 0.75, 0.6728, 0.5, 0.625, 0.5, 0.625, 0.5, 0.6728, 0.5, 0.5, 0.3782, 0.625, 0.3782, 0.625, 0.3782, 0.5, 0.3782, 0.2185, 0.6822, 0.2532, 0.6822, 0.2532, 0.6883, 0.2185, 0.6883, 0.6961, 0.6744, 0.7468, 0.6822, 0.7468, 0.6883, 0.6809, 0.6883, 0.5, 0.3782, 0.625, 0.3782, 0.625, 0.3782, 0.5, 0.3782, 0.6716, 0.5, 0.625, 0.5, 0.625, 0.5, 0.6728, 0.5, 0.2839, 0.5, 0.2532, 0.5, 0.2532, 0.5, 0.2379, 0.4458, 0.7468, 0.6822, 0.7815, 0.6822, 0.7815, 0.6883, 0.7468, 0.6883, 0.125, 0.6822, 0.2185, 0.6822, 0.2185, 0.6883, 0.125, 0.6883, 0.125, 0.7446, 0.2185, 0.7446, 0.2185, 0.75, 0.125, 0.75, 0.5, 0.25, 0.625, 0.25, 0.625, 0.3435, 0.5, 0.3435, 0.125, 0.6883, 0.2185, 0.6883, 0.2185, 0.7264, 0.125, 0.7264, 0.7468, 0.6883, 0.7815, 0.6883, 0.7815, 0.7264, 0.7468, 0.7264, 0.5, 0.8718, 0.625, 0.8718, 0.625, 0.9065, 0.5, 0.9065, 0.7468, 0.7446, 0.7815, 0.7446, 0.7815, 0.75, 0.7468, 0.75, 0.125, 0.5, 0.2185, 0.5, 0.2185, 0.5112, 0.125, 0.5112, 0.7468, 0.5, 0.7815, 0.5, 0.7815, 0.5112, 0.7468, 0.5112, 0.7815, 0.5, 0.875, 0.5, 0.875, 0.5112, 0.7815, 0.5112, 0.7149, 0.5, 0.7468, 0.5, 0.7468, 0.5112, 0.7297, 0.5112, 0.2185, 0.5, 0.2532, 0.5, 0.2532, 0.5112, 0.2185, 0.5112, 0.7468, 0.7264, 0.7815, 0.7264, 0.7815, 0.7446, 0.7468, 0.7446, 0.125, 0.7264, 0.2185, 0.7264, 0.2185, 0.7446, 0.125, 0.7446, 0.7259, 0.7264, 0.7468, 0.7264, 0.7468, 0.7446, 0.7259, 0.7446, 0.2185, 0.7264, 0.2532, 0.7264, 0.2532, 0.7446, 0.2185, 0.7446, 0.5, 0.0, 0.625, 0.0, 0.625, 0.005387, 0.5, 0.005387, 0.3246, 0.7264, 0.375, 0.7264, 0.375, 0.7446, 0.3246, 0.7446, 0.375, 0.0, 0.5, 0.0, 0.5, 0.005387, 0.375, 0.005387, 0.375, 0.06781, 0.5, 0.06781, 0.5, 0.2388, 0.375, 0.2388, 0.375, 0.8718, 0.5, 0.8718, 0.5, 0.9065, 0.375, 0.9065, 0.375, 0.25, 0.5, 0.25, 0.5, 0.3435, 0.375, 0.3435, 0.0, 0.0, 0.0, 0.0, 0.0, 0.0, 0.0, 0.0, 0.375, 0.02363, 0.5, 0.02363, 0.5, 0.06173, 0.375, 0.06173, 0.375, 0.3782, 0.5, 0.3782, 0.5, 0.3782, 0.375, 0.3782, 0.375, 0.8509, 0.5, 0.8509, 0.5, 0.8718, 0.375, 0.8718, 0.375, 0.3435, 0.5, 0.3435, 0.5, 0.3782, 0.375, 0.3782, 0.375, 0.005387, 0.5, 0.005387, 0.5, 0.02363, 0.375, 0.02363, 0.375, 0.2388, 0.5, 0.2388, 0.5, 0.25, 0.375, 0.25, 0.375, 0.9065, 0.5, 0.9065, 0.5, 1.0, 0.375, 1.0, 0.375, 0.06173, 0.5, 0.06173, 0.5, 0.06781, 0.375, 0.06781, 0.125, 0.5112, 0.2185, 0.5112, 0.2185, 0.6822, 0.125, 0.6822, 0.7468, 0.5112, 0.7815, 0.5112, 0.7815, 0.6822, 0.7468, 0.6822, 0.7297, 0.5112, 0.7468, 0.5112, 0.7468, 0.6822, 0.6961, 0.6744, 0.2185, 0.5112, 0.2532, 0.5112, 0.2532, 0.6822, 0.2185, 0.6822, 0.2532, 0.5112, 0.2703, 0.5112, 0.3039, 0.6744, 0.2532, 0.6822, 0.375, 0.8004, 0.5, 0.8004, 0.5, 0.8509, 0.2532, 0.7264, 0.2741, 0.7264, 0.2741, 0.7446, 0.2532, 0.7446, 0.6754, 0.7264, 0.7259, 0.7264, 0.7259, 0.7446, 0.6754, 0.7446, 0.2532, 0.5, 0.2851, 0.5, 0.2703, 0.5112, 0.2532, 0.5112, 0.3294, 0.5, 0.3043, 0.5, 0.3283, 0.5, 0.7468, 0.5, 0.7183, 0.5, 0.7205, 0.5, 0.7468, 0.5, 0.2532, 0.6822, 0.3039, 0.6744, 0.3191, 0.6883, 0.2532, 0.6883, 0.7468, 0.5, 0.7205, 0.5, 0.7205, 0.5, 0.7468, 0.5, 0.6754, 0.7446, 0.7259, 0.7446, 0.6754, 0.75, 0.5, 0.8004, 0.625, 0.8509, 0.5, 0.8509, 0.653, 0.6883, 0.6809, 0.6883, 0.7259, 0.7264, 0.6754, 0.7264, 0.2532, 0.6883, 0.3191, 0.6883, 0.2741, 0.7264, 0.2532, 0.7264, 0.3272, 0.5, 0.2795, 0.5, 0.2795, 0.5, 0.3272, 0.5, 0.2532, 0.7446, 0.2741, 0.7446, 0.2741, 0.75, 0.2532, 0.75, 0.7815, 0.5112, 0.875, 0.5112, 0.5, 0.2388, 0.0, 0.0, 0.7815, 0.5112, 0.0, 0.0, 0.0, 0.0, 0.7815, 0.6822, 0.7815, 0.6883, 0.7815, 0.6822, 0.0, 0.0, 0.0, 0.0, 0.7815, 0.7264, 0.7815, 0.6883, 0.0, 0.0, 0.0, 0.0, 0.0, 0.0, 0.7815, 0.7446, 0.7815, 0.7264, 0.0, 0.0, 0.7815, 0.7446, 0.0, 0.0, 0.5, 0.005387, 0.625, 0.005387, 0.0, 0.0, 0.5, 0.02363, 0.5, 0.005387, 0.0, 0.0, 0.5, 0.06173, 0.0, 0.0, 0.0, 0.0, 0.5, 0.06781, 0.5, 0.02363, 0.0, 0.0, 0.0, 0.0, 0.5, 0.06173, 0.5, 0.2388, 0.5, 0.06781, 0.0, 0.0, 0.0, 0.0, 0.5, 0.5, 0.375, 0.5, 0.375, 0.5, 0.5, 0.5, 0.5, 0.4522, 0.625, 0.4522, 0.625, 0.5, 0.5, 0.5, 0.3395, 0.6689, 0.375, 0.6634, 0.375, 0.6688, 0.347, 0.6883, 0.5, 0.6634, 0.625, 0.6634, 0.625, 0.6688, 0.5, 0.6883, 0.625, 0.5, 0.625, 0.5, 0.0, 0.0, 0.4013, 0.4013, 0.5, 0.5, 0.625, 0.5, 0.625, 0.5112, 0.5, 0.5112, 0.33, 0.5, 0.375, 0.5, 0.375, 0.5112, 0.3227, 0.5112, 0.375, 0.5, 0.5, 0.5, 0.5, 0.5112, 0.375, 0.5112, 0.625, 0.5, 0.625, 0.5, 0.625, 0.5, 0.4013, 0.4013, 0.5, 0.5, 0.375, 0.6634, 0.5, 0.6634, 0.5, 0.6883, 0.375, 0.6688, 0.375, 0.4522, 0.5, 0.4522, 0.5, 0.5, 0.375, 0.5, 0.625, 0.5, 0.5, 0.5, 0.5, 0.5, 0.625, 0.5, 0.375, 0.5112, 0.5, 0.5112, 0.5, 0.6634, 0.375, 0.6634, 0.25, 0.3317, 0.6605, 0.6689, 0.625, 0.6634, 0.5, 0.6634, 0.3227, 0.5112, 0.375, 0.5112, 0.375, 0.6634, 0.3395, 0.6689, 0.0, 0.0, 0.0, 0.0, 0.7297, 0.5112, 0.6961, 0.6744, 0.375, 0.3782, 0.5, 0.3782, 0.5, 0.4045, 0.375, 0.4045, 0.67, 0.5, 0.7149, 0.5, 0.7297, 0.5112, 0.6773, 0.5112, 0.6605, 0.6689, 0.6961, 0.6744, 0.6809, 0.6883, 0.653, 0.6883, 0.5, 0.3782, 0.625, 0.3782, 0.625, 0.4045, 0.5, 0.4045, 0.6773, 0.5112, 0.25, 0.2556, 0.5, 0.5112, 0.625, 0.5112, 0.25, 0.2556, 0.0, 0.0, 0.0, 0.0, 0.25, 0.3317, 0.7468, 0.5, 0.7149, 0.5, 0.7161, 0.5, 0.7468, 0.5, 0.375, 0.3782, 0.3135, 0.4397, 0.3043, 0.5, 0.3294, 0.5, 0.375, 0.3782, 0.5, 0.3782, 0.5, 0.3782, 0.375, 0.3782, 0.2851, 0.5, 0.2532, 0.5, 0.2532, 0.5, 0.2839, 0.5, 0.67, 0.5, 0.625, 0.5, 0.625, 0.5, 0.6706, 0.5, 0.5, 0.3782, 0.625, 0.3782, 0.625, 0.3782, 0.5, 0.3782, 0.625, 0.6883, 0.653, 0.6883, 0.6754, 0.7264, 0.625, 0.7264, 0.625, 0.7446, 0.6754, 0.7446, 0.6754, 0.75, 0.625, 0.75, 0.625, 0.7264, 0.6754, 0.7264, 0.6754, 0.7446, 0.625, 0.7446, 0.2741, 0.7264, 0.3246, 0.7264, 0.3246, 0.7446, 0.2741, 0.7446, 0.3191, 0.6883, 0.347, 0.6883, 0.3246, 0.7264, 0.2741, 0.7264, 0.2741, 0.7446, 0.3246, 0.7446, 0.2741, 0.75, 0.5, 0.5112, 0.25, 0.2556, 0.25, 0.3317, 0.5, 0.6634, 0.7297, 0.5112, 0.0, 0.0, 0.25, 0.2556, 0.6773, 0.5112, 0.625, 0.6634, 0.6605, 0.6689, 0.653, 0.6883, 0.625, 0.6688, 0.625, 0.5, 0.67, 0.5, 0.6773, 0.5112, 0.625, 0.5112, 0.0, 0.0, 0.6961, 0.6744, 0.6605, 0.6689, 0.25, 0.3317, 0.7149, 0.5, 0.67, 0.5, 0.6706, 0.5, 0.7161, 0.5, 0.7183, 0.5, 0.6716, 0.5, 0.6728, 0.5, 0.7205, 0.5, 0.7205, 0.5, 0.6728, 0.5, 0.6728, 0.5, 0.7205, 0.5, 0.375, 0.4045, 0.5, 0.4045, 0.5, 0.4522, 0.375, 0.4522, 0.5, 0.4045, 0.625, 0.4045, 0.625, 0.4522, 0.5, 0.4522, 0.375, 0.5, 0.33, 0.5, 0.3294, 0.5, 0.375, 0.5, 0.375, 0.5, 0.3272, 0.5, 0.3272, 0.5, 0.375, 0.5, 0.625, 0.5, 0.5, 0.5, 0.0, 0.0, 0.625, 0.5, 0.625, 0.5, 0.2703, 0.5112, 0.3227, 0.5112, 0.3395, 0.6689, 0.3039, 0.6744, 0.2851, 0.5, 0.33, 0.5, 0.3227, 0.5112, 0.2703, 0.5112, 0.3039, 0.6744, 0.3395, 0.6689, 0.347, 0.6883, 0.3191, 0.6883, 0.625, 0.6688, 0.653, 0.6883, 0.5, 0.6883, 0.375, 0.3782, 0.3294, 0.5, 0.33, 0.5, 0.375, 0.3782, 0.5, 0.3782, 0.375, 0.3782, 0.375, 0.3782, 0.5, 0.3782, 0.5, 0.3782, 0.375, 0.3782, 0.375, 0.3782, 0.5, 0.3782, 0.7161, 0.5, 0.6706, 0.5, 0.6716, 0.5, 0.7183, 0.5, 0.7468, 0.5, 0.7161, 0.5, 0.7183, 0.5, 0.7468, 0.5, 0.375, 0.3782, 0.5, 0.3782, 0.5, 0.3782, 0.375, 0.3782, 0.6706, 0.5, 0.625, 0.5, 0.625, 0.5, 0.6716, 0.5, 0.5, 0.3782, 0.625, 0.3782, 0.625, 0.3782, 0.5, 0.3782, 0.5, 0.5, 0.375, 0.5, 0.375, 0.5, 0.375, 0.5, 0.0, 0.0, 0.3283, 0.5, 0.3043, 0.5, 0.2795, 0.5, 0.3272, 0.5, 0.4013, 0.4013, 0.375, 0.5, 0.375, 0.5, 0.5, 0.5, 0.375, 0.5, 0.375, 0.5, 0.4013, 0.4013, 0.0, 0.0, 0.375, 0.5, 0.3294, 0.5, 0.3283, 0.5, 0.375, 0.5, 0.375, 0.5, 0.375, 0.5, 0.3283, 0.5, 0.3272, 0.5, 0.5, 0.3782, 0.375, 0.3782, 0.375, 0.3782, 0.5, 0.3782, 0.2379, 0.4458, 0.2532, 0.5, 0.5, 0.3782, 0.0, 0.0, 0.3043, 0.5, 0.3135, 0.4397, 0.2532, 0.5, 0.2795, 0.5, 0.5, 0.3782, 0.375, 0.3782, 0.0, 0.0, 0.0, 0.0, 0.375, 0.3782, 0.33, 0.5, 0.0, 0.0, 0.5, 0.3782, 0.0, 0.0, 0.0, 0.0, 0.5, 0.3782, 0.0, 0.0, 0.0, 0.0, 0.0, 0.0, 0.2379, 0.4458, 0.5, 0.3782, 0.0, 0.0, 0.0, 0.0, 0.5, 0.3782, 0.5, 0.3782, 0.5, 0.3782, 0.0, 0.0, 0.5, 0.3782, 0.0, 0.0, 0.5, 0.3782])
me_cube_012.materials.append(mat_keytarbody)
me_cube_012.use_remesh_preserve_volume = False
me_cube_012.use_remesh_preserve_attributes = False
me_cube_012.use_mirror_vertex_groups = False
me_cube_012.update()
me_cube_013 = bpy.data.meshes.new('Cube.013')
me_cube_013.from_pydata([(-4.669, -14.62, -0.08316), (-4.669, -14.62, 0.517), (-4.669, 13.31, -0.08316), (-4.669, 13.31, 0.517), (0.1246, -14.62, -0.08316), (0.1246, -14.62, 0.517), (0.1246, 13.31, -0.08316), (0.1246, 13.31, 0.517)], [], [(0, 1, 3, 2), (2, 3, 7, 6), (6, 7, 5, 4), (4, 5, 1, 0), (2, 6, 4, 0), (7, 3, 1, 5)])
_uv = me_cube_013.uv_layers.new(name='UVMap')
_uv.uv.foreach_set('vector', [0.375, 0.0, 0.625, 0.0, 0.625, 0.25, 0.375, 0.25, 0.375, 0.25, 0.625, 0.25, 0.625, 0.5, 0.375, 0.5, 0.375, 0.5, 0.625, 0.5, 0.625, 0.75, 0.375, 0.75, 0.375, 0.75, 0.625, 0.75, 0.625, 1.0, 0.375, 1.0, 0.125, 0.5, 0.375, 0.5, 0.375, 0.75, 0.125, 0.75, 0.625, 0.5, 0.875, 0.5, 0.875, 0.75, 0.625, 0.75])
me_cube_013.materials.append(mat_keys)
me_cube_013.use_remesh_fix_poles = True
me_cube_013.use_remesh_preserve_attributes = False
me_cube_013.use_mirror_vertex_groups = False
me_cube_013.update()
me_cube_014 = bpy.data.meshes.new('Cube.014')
me_cube_014.from_pydata([(-4.669, -8.194, -0.08316), (-4.669, -8.194, 0.517), (-4.669, 6.888, -0.08316), (-4.669, 6.888, 0.517), (0.1246, -8.194, -0.08316), (0.1246, -8.194, 0.517), (0.1246, 6.888, -0.08316), (0.1246, 6.888, 0.517)], [], [(0, 1, 3, 2), (2, 3, 7, 6), (6, 7, 5, 4), (4, 5, 1, 0), (2, 6, 4, 0), (7, 3, 1, 5)])
_uv = me_cube_014.uv_layers.new(name='UVMap')
_uv.uv.foreach_set('vector', [0.375, 0.0, 0.625, 0.0, 0.625, 0.25, 0.375, 0.25, 0.375, 0.25, 0.625, 0.25, 0.625, 0.5, 0.375, 0.5, 0.375, 0.5, 0.625, 0.5, 0.625, 0.75, 0.375, 0.75, 0.375, 0.75, 0.625, 0.75, 0.625, 1.0, 0.375, 1.0, 0.125, 0.5, 0.375, 0.5, 0.375, 0.75, 0.125, 0.75, 0.625, 0.5, 0.875, 0.5, 0.875, 0.75, 0.625, 0.75])
me_cube_014.materials.append(mat_keys_001)
me_cube_014.use_remesh_fix_poles = True
me_cube_014.use_remesh_preserve_attributes = False
me_cube_014.use_mirror_vertex_groups = False
me_cube_014.update()
me_cube_015 = bpy.data.meshes.new('Cube.015')
me_cube_015.from_pydata([(-1.0, -1.0, -1.0), (-1.0, -1.0, 1.0), (-1.0, 1.0, -1.0), (-1.0, 1.0, 1.0), (1.0, -1.0, -1.0), (1.0, -1.0, 1.0), (1.0, 1.0, -1.0), (1.0, 1.0, 1.0)], [], [(0, 1, 3, 2), (2, 3, 7, 6), (6, 7, 5, 4), (4, 5, 1, 0), (2, 6, 4, 0), (7, 3, 1, 5)])
_uv = me_cube_015.uv_layers.new(name='UVMap')
_uv.uv.foreach_set('vector', [0.375, 0.0, 0.625, 0.0, 0.625, 0.25, 0.375, 0.25, 0.375, 0.25, 0.625, 0.25, 0.625, 0.5, 0.375, 0.5, 0.375, 0.5, 0.625, 0.5, 0.625, 0.75, 0.375, 0.75, 0.375, 0.75, 0.625, 0.75, 0.625, 1.0, 0.375, 1.0, 0.125, 0.5, 0.375, 0.5, 0.375, 0.75, 0.125, 0.75, 0.625, 0.5, 0.875, 0.5, 0.875, 0.75, 0.625, 0.75])
me_cube_015.use_remesh_fix_poles = True
me_cube_015.use_remesh_preserve_attributes = False
me_cube_015.use_mirror_vertex_groups = False
me_cube_015.update()
me_cylinder = bpy.data.meshes.new('Cylinder')
me_cylinder.from_pydata([(0.0, 1.0, -1.0), (0.0, 1.0, 1.0), (0.1951, 0.9808, -1.0), (0.1951, 0.9808, 1.0), (0.3827, 0.9239, -1.0), (0.3827, 0.9239, 1.0), (0.5556, 0.8315, -1.0), (0.5556, 0.8315, 1.0), (0.7071, 0.7071, -1.0), (0.7071, 0.7071, 1.0), (0.8315, 0.5556, -1.0), (0.8315, 0.5556, 1.0), (0.9239, 0.3827, -1.0), (0.9239, 0.3827, 1.0), (0.9808, 0.1951, -1.0), (0.9808, 0.1951, 1.0), (1.0, 7.55e-08, -1.0), (1.0, 7.55e-08, 1.0), (0.9808, -0.1951, -1.0), (0.9808, -0.1951, 1.0), (0.9239, -0.3827, -1.0), (0.9239, -0.3827, 1.0), (0.8315, -0.5556, -1.0), (0.8315, -0.5556, 1.0), (0.7071, -0.7071, -1.0), (0.7071, -0.7071, 1.0), (0.5556, -0.8315, -1.0), (0.5556, -0.8315, 1.0), (0.3827, -0.9239, -1.0), (0.3827, -0.9239, 1.0), (0.1951, -0.9808, -1.0), (0.1951, -0.9808, 1.0), (-3.258e-07, -1.0, -1.0), (-3.258e-07, -1.0, 1.0), (-0.1951, -0.9808, -1.0), (-0.1951, -0.9808, 1.0), (-0.3827, -0.9239, -1.0), (-0.3827, -0.9239, 1.0), (-0.5556, -0.8315, -1.0), (-0.5556, -0.8315, 1.0), (-0.7071, -0.7071, -1.0), (-0.7071, -0.7071, 1.0), (-0.8315, -0.5556, -1.0), (-0.8315, -0.5556, 1.0), (-0.9239, -0.3827, -1.0), (-0.9239, -0.3827, 1.0), (-0.9808, -0.1951, -1.0), (-0.9808, -0.1951, 1.0), (-1.0, 9.656e-07, -1.0), (-1.0, 9.656e-07, 1.0), (-0.9808, 0.1951, -1.0), (-0.9808, 0.1951, 1.0), (-0.9239, 0.3827, -1.0), (-0.9239, 0.3827, 1.0), (-0.8315, 0.5556, -1.0), (-0.8315, 0.5556, 1.0), (-0.7071, 0.7071, -1.0), (-0.7071, 0.7071, 1.0), (-0.5556, 0.8315, -1.0), (-0.5556, 0.8315, 1.0), (-0.3827, 0.9239, -1.0), (-0.3827, 0.9239, 1.0), (-0.1951, 0.9808, -1.0), (-0.1951, 0.9808, 1.0)], [], [(0, 1, 3, 2), (2, 3, 5, 4), (4, 5, 7, 6), (6, 7, 9, 8), (8, 9, 11, 10), (10, 11, 13, 12), (12, 13, 15, 14), (14, 15, 17, 16), (16, 17, 19, 18), (18, 19, 21, 20), (20, 21, 23, 22), (22, 23, 25, 24), (24, 25, 27, 26), (26, 27, 29, 28), (28, 29, 31, 30), (30, 31, 33, 32), (32, 33, 35, 34), (34, 35, 37, 36), (36, 37, 39, 38), (38, 39, 41, 40), (40, 41, 43, 42), (42, 43, 45, 44), (44, 45, 47, 46), (46, 47, 49, 48), (48, 49, 51, 50), (50, 51, 53, 52), (52, 53, 55, 54), (54, 55, 57, 56), (56, 57, 59, 58), (58, 59, 61, 60), (3, 1, 63, 61, 59, 57, 55, 53, 51, 49, 47, 45, 43, 41, 39, 37, 35, 33, 31, 29, 27, 25, 23, 21, 19, 17, 15, 13, 11, 9, 7, 5), (60, 61, 63, 62), (62, 63, 1, 0), (0, 2, 4, 6, 8, 10, 12, 14, 16, 18, 20, 22, 24, 26, 28, 30, 32, 34, 36, 38, 40, 42, 44, 46, 48, 50, 52, 54, 56, 58, 60, 62)])
_uv = me_cylinder.uv_layers.new(name='UVMap')
_uv.uv.foreach_set('vector', [1.0, 0.5, 1.0, 1.0, 0.9688, 1.0, 0.9688, 0.5, 0.9688, 0.5, 0.9688, 1.0, 0.9375, 1.0, 0.9375, 0.5, 0.9375, 0.5, 0.9375, 1.0, 0.9062, 1.0, 0.9062, 0.5, 0.9062, 0.5, 0.9062, 1.0, 0.875, 1.0, 0.875, 0.5, 0.875, 0.5, 0.875, 1.0, 0.8438, 1.0, 0.8438, 0.5, 0.8438, 0.5, 0.8438, 1.0, 0.8125, 1.0, 0.8125, 0.5, 0.8125, 0.5, 0.8125, 1.0, 0.7812, 1.0, 0.7812, 0.5, 0.7812, 0.5, 0.7812, 1.0, 0.75, 1.0, 0.75, 0.5, 0.75, 0.5, 0.75, 1.0, 0.7188, 1.0, 0.7188, 0.5, 0.7188, 0.5, 0.7188, 1.0, 0.6875, 1.0, 0.6875, 0.5, 0.6875, 0.5, 0.6875, 1.0, 0.6562, 1.0, 0.6562, 0.5, 0.6562, 0.5, 0.6562, 1.0, 0.625, 1.0, 0.625, 0.5, 0.625, 0.5, 0.625, 1.0, 0.5938, 1.0, 0.5938, 0.5, 0.5938, 0.5, 0.5938, 1.0, 0.5625, 1.0, 0.5625, 0.5, 0.5625, 0.5, 0.5625, 1.0, 0.5312, 1.0, 0.5312, 0.5, 0.5312, 0.5, 0.5312, 1.0, 0.5, 1.0, 0.5, 0.5, 0.5, 0.5, 0.5, 1.0, 0.4688, 1.0, 0.4688, 0.5, 0.4688, 0.5, 0.4688, 1.0, 0.4375, 1.0, 0.4375, 0.5, 0.4375, 0.5, 0.4375, 1.0, 0.4062, 1.0, 0.4062, 0.5, 0.4062, 0.5, 0.4062, 1.0, 0.375, 1.0, 0.375, 0.5, 0.375, 0.5, 0.375, 1.0, 0.3438, 1.0, 0.3438, 0.5, 0.3438, 0.5, 0.3438, 1.0, 0.3125, 1.0, 0.3125, 0.5, 0.3125, 0.5, 0.3125, 1.0, 0.2812, 1.0, 0.2812, 0.5, 0.2812, 0.5, 0.2812, 1.0, 0.25, 1.0, 0.25, 0.5, 0.25, 0.5, 0.25, 1.0, 0.2188, 1.0, 0.2188, 0.5, 0.2188, 0.5, 0.2188, 1.0, 0.1875, 1.0, 0.1875, 0.5, 0.1875, 0.5, 0.1875, 1.0, 0.1562, 1.0, 0.1562, 0.5, 0.1562, 0.5, 0.1562, 1.0, 0.125, 1.0, 0.125, 0.5, 0.125, 0.5, 0.125, 1.0, 0.09375, 1.0, 0.09375, 0.5, 0.09375, 0.5, 0.09375, 1.0, 0.0625, 1.0, 0.0625, 0.5, 0.2968, 0.4854, 0.25, 0.49, 0.2032, 0.4854, 0.1582, 0.4717, 0.1167, 0.4496, 0.08029, 0.4197, 0.05045, 0.3833, 0.02827, 0.3418, 0.01461, 0.2968, 0.01, 0.25, 0.01461, 0.2032, 0.02827, 0.1582, 0.05045, 0.1167, 0.08029, 0.08029, 0.1167, 0.05045, 0.1582, 0.02827, 0.2032, 0.01461, 0.25, 0.01, 0.2968, 0.01461, 0.3418, 0.02827, 0.3833, 0.05045, 0.4197, 0.08029, 0.4496, 0.1167, 0.4717, 0.1582, 0.4854, 0.2032, 0.49, 0.25, 0.4854, 0.2968, 0.4717, 0.3418, 0.4496, 0.3833, 0.4197, 0.4197, 0.3833, 0.4496, 0.3418, 0.4717, 0.0625, 0.5, 0.0625, 1.0, 0.03125, 1.0, 0.03125, 0.5, 0.03125, 0.5, 0.03125, 1.0, 0.0, 1.0, 0.0, 0.5, 0.75, 0.49, 0.7968, 0.4854, 0.8418, 0.4717, 0.8833, 0.4496, 0.9197, 0.4197, 0.9496, 0.3833, 0.9717, 0.3418, 0.9854, 0.2968, 0.99, 0.25, 0.9854, 0.2032, 0.9717, 0.1582, 0.9496, 0.1167, 0.9197, 0.08029, 0.8833, 0.05045, 0.8418, 0.02827, 0.7968, 0.01461, 0.75, 0.01, 0.7032, 0.01461, 0.6582, 0.02827, 0.6167, 0.05045, 0.5803, 0.08029, 0.5504, 0.1167, 0.5283, 0.1582, 0.5146, 0.2032, 0.51, 0.25, 0.5146, 0.2968, 0.5283, 0.3418, 0.5504, 0.3833, 0.5803, 0.4197, 0.6167, 0.4496, 0.6582, 0.4717, 0.7032, 0.4854])
me_cylinder.use_remesh_fix_poles = True
me_cylinder.use_remesh_preserve_attributes = False
me_cylinder.use_mirror_vertex_groups = False
me_cylinder.update()
me_cylinder_001 = bpy.data.meshes.new('Cylinder.001')
me_cylinder_001.from_pydata([(0.0, 1.0, -1.0), (0.0, 1.0, 1.0), (0.1951, 0.9808, -1.0), (0.1951, 0.9808, 1.0), (0.3827, 0.9239, -1.0), (0.3827, 0.9239, 1.0), (0.5556, 0.8315, -1.0), (0.5556, 0.8315, 1.0), (0.7071, 0.7071, -1.0), (0.7071, 0.7071, 1.0), (0.8315, 0.5556, -1.0), (0.8315, 0.5556, 1.0), (0.9239, 0.3827, -1.0), (0.9239, 0.3827, 1.0), (0.9808, 0.1951, -1.0), (0.9808, 0.1951, 1.0), (1.0, 7.55e-08, -1.0), (1.0, 7.55e-08, 1.0), (0.9808, -0.1951, -1.0), (0.9808, -0.1951, 1.0), (0.9239, -0.3827, -1.0), (0.9239, -0.3827, 1.0), (0.8315, -0.5556, -1.0), (0.8315, -0.5556, 1.0), (0.7071, -0.7071, -1.0), (0.7071, -0.7071, 1.0), (0.5556, -0.8315, -1.0), (0.5556, -0.8315, 1.0), (0.3827, -0.9239, -1.0), (0.3827, -0.9239, 1.0), (0.1951, -0.9808, -1.0), (0.1951, -0.9808, 1.0), (-3.258e-07, -1.0, -1.0), (-3.258e-07, -1.0, 1.0), (-0.1951, -0.9808, -1.0), (-0.1951, -0.9808, 1.0), (-0.3827, -0.9239, -1.0), (-0.3827, -0.9239, 1.0), (-0.5556, -0.8315, -1.0), (-0.5556, -0.8315, 1.0), (-0.7071, -0.7071, -1.0), (-0.7071, -0.7071, 1.0), (-0.8315, -0.5556, -1.0), (-0.8315, -0.5556, 1.0), (-0.9239, -0.3827, -1.0), (-0.9239, -0.3827, 1.0), (-0.9808, -0.1951, -1.0), (-0.9808, -0.1951, 1.0), (-1.0, 9.656e-07, -1.0), (-1.0, 9.656e-07, 1.0), (-0.9808, 0.1951, -1.0), (-0.9808, 0.1951, 1.0), (-0.9239, 0.3827, -1.0), (-0.9239, 0.3827, 1.0), (-0.8315, 0.5556, -1.0), (-0.8315, 0.5556, 1.0), (-0.7071, 0.7071, -1.0), (-0.7071, 0.7071, 1.0), (-0.5556, 0.8315, -1.0), (-0.5556, 0.8315, 1.0), (-0.3827, 0.9239, -1.0), (-0.3827, 0.9239, 1.0), (-0.1951, 0.9808, -1.0), (-0.1951, 0.9808, 1.0)], [], [(0, 1, 3, 2), (2, 3, 5, 4), (4, 5, 7, 6), (6, 7, 9, 8), (8, 9, 11, 10), (10, 11, 13, 12), (12, 13, 15, 14), (14, 15, 17, 16), (16, 17, 19, 18), (18, 19, 21, 20), (20, 21, 23, 22), (22, 23, 25, 24), (24, 25, 27, 26), (26, 27, 29, 28), (28, 29, 31, 30), (30, 31, 33, 32), (32, 33, 35, 34), (34, 35, 37, 36), (36, 37, 39, 38), (38, 39, 41, 40), (40, 41, 43, 42), (42, 43, 45, 44), (44, 45, 47, 46), (46, 47, 49, 48), (48, 49, 51, 50), (50, 51, 53, 52), (52, 53, 55, 54), (54, 55, 57, 56), (56, 57, 59, 58), (58, 59, 61, 60), (3, 1, 63, 61, 59, 57, 55, 53, 51, 49, 47, 45, 43, 41, 39, 37, 35, 33, 31, 29, 27, 25, 23, 21, 19, 17, 15, 13, 11, 9, 7, 5), (60, 61, 63, 62), (62, 63, 1, 0), (0, 2, 4, 6, 8, 10, 12, 14, 16, 18, 20, 22, 24, 26, 28, 30, 32, 34, 36, 38, 40, 42, 44, 46, 48, 50, 52, 54, 56, 58, 60, 62)])
_uv = me_cylinder_001.uv_layers.new(name='UVMap')
_uv.uv.foreach_set('vector', [1.0, 0.5, 1.0, 1.0, 0.9688, 1.0, 0.9688, 0.5, 0.9688, 0.5, 0.9688, 1.0, 0.9375, 1.0, 0.9375, 0.5, 0.9375, 0.5, 0.9375, 1.0, 0.9062, 1.0, 0.9062, 0.5, 0.9062, 0.5, 0.9062, 1.0, 0.875, 1.0, 0.875, 0.5, 0.875, 0.5, 0.875, 1.0, 0.8438, 1.0, 0.8438, 0.5, 0.8438, 0.5, 0.8438, 1.0, 0.8125, 1.0, 0.8125, 0.5, 0.8125, 0.5, 0.8125, 1.0, 0.7812, 1.0, 0.7812, 0.5, 0.7812, 0.5, 0.7812, 1.0, 0.75, 1.0, 0.75, 0.5, 0.75, 0.5, 0.75, 1.0, 0.7188, 1.0, 0.7188, 0.5, 0.7188, 0.5, 0.7188, 1.0, 0.6875, 1.0, 0.6875, 0.5, 0.6875, 0.5, 0.6875, 1.0, 0.6562, 1.0, 0.6562, 0.5, 0.6562, 0.5, 0.6562, 1.0, 0.625, 1.0, 0.625, 0.5, 0.625, 0.5, 0.625, 1.0, 0.5938, 1.0, 0.5938, 0.5, 0.5938, 0.5, 0.5938, 1.0, 0.5625, 1.0, 0.5625, 0.5, 0.5625, 0.5, 0.5625, 1.0, 0.5312, 1.0, 0.5312, 0.5, 0.5312, 0.5, 0.5312, 1.0, 0.5, 1.0, 0.5, 0.5, 0.5, 0.5, 0.5, 1.0, 0.4688, 1.0, 0.4688, 0.5, 0.4688, 0.5, 0.4688, 1.0, 0.4375, 1.0, 0.4375, 0.5, 0.4375, 0.5, 0.4375, 1.0, 0.4062, 1.0, 0.4062, 0.5, 0.4062, 0.5, 0.4062, 1.0, 0.375, 1.0, 0.375, 0.5, 0.375, 0.5, 0.375, 1.0, 0.3438, 1.0, 0.3438, 0.5, 0.3438, 0.5, 0.3438, 1.0, 0.3125, 1.0, 0.3125, 0.5, 0.3125, 0.5, 0.3125, 1.0, 0.2812, 1.0, 0.2812, 0.5, 0.2812, 0.5, 0.2812, 1.0, 0.25, 1.0, 0.25, 0.5, 0.25, 0.5, 0.25, 1.0, 0.2188, 1.0, 0.2188, 0.5, 0.2188, 0.5, 0.2188, 1.0, 0.1875, 1.0, 0.1875, 0.5, 0.1875, 0.5, 0.1875, 1.0, 0.1562, 1.0, 0.1562, 0.5, 0.1562, 0.5, 0.1562, 1.0, 0.125, 1.0, 0.125, 0.5, 0.125, 0.5, 0.125, 1.0, 0.09375, 1.0, 0.09375, 0.5, 0.09375, 0.5, 0.09375, 1.0, 0.0625, 1.0, 0.0625, 0.5, 0.2968, 0.4854, 0.25, 0.49, 0.2032, 0.4854, 0.1582, 0.4717, 0.1167, 0.4496, 0.08029, 0.4197, 0.05045, 0.3833, 0.02827, 0.3418, 0.01461, 0.2968, 0.01, 0.25, 0.01461, 0.2032, 0.02827, 0.1582, 0.05045, 0.1167, 0.08029, 0.08029, 0.1167, 0.05045, 0.1582, 0.02827, 0.2032, 0.01461, 0.25, 0.01, 0.2968, 0.01461, 0.3418, 0.02827, 0.3833, 0.05045, 0.4197, 0.08029, 0.4496, 0.1167, 0.4717, 0.1582, 0.4854, 0.2032, 0.49, 0.25, 0.4854, 0.2968, 0.4717, 0.3418, 0.4496, 0.3833, 0.4197, 0.4197, 0.3833, 0.4496, 0.3418, 0.4717, 0.0625, 0.5, 0.0625, 1.0, 0.03125, 1.0, 0.03125, 0.5, 0.03125, 0.5, 0.03125, 1.0, 0.0, 1.0, 0.0, 0.5, 0.75, 0.49, 0.7968, 0.4854, 0.8418, 0.4717, 0.8833, 0.4496, 0.9197, 0.4197, 0.9496, 0.3833, 0.9717, 0.3418, 0.9854, 0.2968, 0.99, 0.25, 0.9854, 0.2032, 0.9717, 0.1582, 0.9496, 0.1167, 0.9197, 0.08029, 0.8833, 0.05045, 0.8418, 0.02827, 0.7968, 0.01461, 0.75, 0.01, 0.7032, 0.01461, 0.6582, 0.02827, 0.6167, 0.05045, 0.5803, 0.08029, 0.5504, 0.1167, 0.5283, 0.1582, 0.5146, 0.2032, 0.51, 0.25, 0.5146, 0.2968, 0.5283, 0.3418, 0.5504, 0.3833, 0.5803, 0.4197, 0.6167, 0.4496, 0.6582, 0.4717, 0.7032, 0.4854])
me_cylinder_001.use_remesh_fix_poles = True
me_cylinder_001.use_remesh_preserve_attributes = False
me_cylinder_001.use_mirror_vertex_groups = False
me_cylinder_001.update()
me_cylinder_002 = bpy.data.meshes.new('Cylinder.002')
me_cylinder_002.from_pydata([(0.0, 1.0, -1.0), (0.0, 1.0, 1.0), (0.1951, 0.9808, -1.0), (0.1951, 0.9808, 1.0), (0.3827, 0.9239, -1.0), (0.3827, 0.9239, 1.0), (0.5556, 0.8315, -1.0), (0.5556, 0.8315, 1.0), (0.7071, 0.7071, -1.0), (0.7071, 0.7071, 1.0), (0.8315, 0.5556, -1.0), (0.8315, 0.5556, 1.0), (0.9239, 0.3827, -1.0), (0.9239, 0.3827, 1.0), (0.9808, 0.1951, -1.0), (0.9808, 0.1951, 1.0), (1.0, 7.55e-08, -1.0), (1.0, 7.55e-08, 1.0), (0.9808, -0.1951, -1.0), (0.9808, -0.1951, 1.0), (0.9239, -0.3827, -1.0), (0.9239, -0.3827, 1.0), (0.8315, -0.5556, -1.0), (0.8315, -0.5556, 1.0), (0.7071, -0.7071, -1.0), (0.7071, -0.7071, 1.0), (0.5556, -0.8315, -1.0), (0.5556, -0.8315, 1.0), (0.3827, -0.9239, -1.0), (0.3827, -0.9239, 1.0), (0.1951, -0.9808, -1.0), (0.1951, -0.9808, 1.0), (-3.258e-07, -1.0, -1.0), (-3.258e-07, -1.0, 1.0), (-0.1951, -0.9808, -1.0), (-0.1951, -0.9808, 1.0), (-0.3827, -0.9239, -1.0), (-0.3827, -0.9239, 1.0), (-0.5556, -0.8315, -1.0), (-0.5556, -0.8315, 1.0), (-0.7071, -0.7071, -1.0), (-0.7071, -0.7071, 1.0), (-0.8315, -0.5556, -1.0), (-0.8315, -0.5556, 1.0), (-0.9239, -0.3827, -1.0), (-0.9239, -0.3827, 1.0), (-0.9808, -0.1951, -1.0), (-0.9808, -0.1951, 1.0), (-1.0, 9.656e-07, -1.0), (-1.0, 9.656e-07, 1.0), (-0.9808, 0.1951, -1.0), (-0.9808, 0.1951, 1.0), (-0.9239, 0.3827, -1.0), (-0.9239, 0.3827, 1.0), (-0.8315, 0.5556, -1.0), (-0.8315, 0.5556, 1.0), (-0.7071, 0.7071, -1.0), (-0.7071, 0.7071, 1.0), (-0.5556, 0.8315, -1.0), (-0.5556, 0.8315, 1.0), (-0.3827, 0.9239, -1.0), (-0.3827, 0.9239, 1.0), (-0.1951, 0.9808, -1.0), (-0.1951, 0.9808, 1.0)], [], [(0, 1, 3, 2), (2, 3, 5, 4), (4, 5, 7, 6), (6, 7, 9, 8), (8, 9, 11, 10), (10, 11, 13, 12), (12, 13, 15, 14), (14, 15, 17, 16), (16, 17, 19, 18), (18, 19, 21, 20), (20, 21, 23, 22), (22, 23, 25, 24), (24, 25, 27, 26), (26, 27, 29, 28), (28, 29, 31, 30), (30, 31, 33, 32), (32, 33, 35, 34), (34, 35, 37, 36), (36, 37, 39, 38), (38, 39, 41, 40), (40, 41, 43, 42), (42, 43, 45, 44), (44, 45, 47, 46), (46, 47, 49, 48), (48, 49, 51, 50), (50, 51, 53, 52), (52, 53, 55, 54), (54, 55, 57, 56), (56, 57, 59, 58), (58, 59, 61, 60), (3, 1, 63, 61, 59, 57, 55, 53, 51, 49, 47, 45, 43, 41, 39, 37, 35, 33, 31, 29, 27, 25, 23, 21, 19, 17, 15, 13, 11, 9, 7, 5), (60, 61, 63, 62), (62, 63, 1, 0), (0, 2, 4, 6, 8, 10, 12, 14, 16, 18, 20, 22, 24, 26, 28, 30, 32, 34, 36, 38, 40, 42, 44, 46, 48, 50, 52, 54, 56, 58, 60, 62)])
_uv = me_cylinder_002.uv_layers.new(name='UVMap')
_uv.uv.foreach_set('vector', [1.0, 0.5, 1.0, 1.0, 0.9688, 1.0, 0.9688, 0.5, 0.9688, 0.5, 0.9688, 1.0, 0.9375, 1.0, 0.9375, 0.5, 0.9375, 0.5, 0.9375, 1.0, 0.9062, 1.0, 0.9062, 0.5, 0.9062, 0.5, 0.9062, 1.0, 0.875, 1.0, 0.875, 0.5, 0.875, 0.5, 0.875, 1.0, 0.8438, 1.0, 0.8438, 0.5, 0.8438, 0.5, 0.8438, 1.0, 0.8125, 1.0, 0.8125, 0.5, 0.8125, 0.5, 0.8125, 1.0, 0.7812, 1.0, 0.7812, 0.5, 0.7812, 0.5, 0.7812, 1.0, 0.75, 1.0, 0.75, 0.5, 0.75, 0.5, 0.75, 1.0, 0.7188, 1.0, 0.7188, 0.5, 0.7188, 0.5, 0.7188, 1.0, 0.6875, 1.0, 0.6875, 0.5, 0.6875, 0.5, 0.6875, 1.0, 0.6562, 1.0, 0.6562, 0.5, 0.6562, 0.5, 0.6562, 1.0, 0.625, 1.0, 0.625, 0.5, 0.625, 0.5, 0.625, 1.0, 0.5938, 1.0, 0.5938, 0.5, 0.5938, 0.5, 0.5938, 1.0, 0.5625, 1.0, 0.5625, 0.5, 0.5625, 0.5, 0.5625, 1.0, 0.5312, 1.0, 0.5312, 0.5, 0.5312, 0.5, 0.5312, 1.0, 0.5, 1.0, 0.5, 0.5, 0.5, 0.5, 0.5, 1.0, 0.4688, 1.0, 0.4688, 0.5, 0.4688, 0.5, 0.4688, 1.0, 0.4375, 1.0, 0.4375, 0.5, 0.4375, 0.5, 0.4375, 1.0, 0.4062, 1.0, 0.4062, 0.5, 0.4062, 0.5, 0.4062, 1.0, 0.375, 1.0, 0.375, 0.5, 0.375, 0.5, 0.375, 1.0, 0.3438, 1.0, 0.3438, 0.5, 0.3438, 0.5, 0.3438, 1.0, 0.3125, 1.0, 0.3125, 0.5, 0.3125, 0.5, 0.3125, 1.0, 0.2812, 1.0, 0.2812, 0.5, 0.2812, 0.5, 0.2812, 1.0, 0.25, 1.0, 0.25, 0.5, 0.25, 0.5, 0.25, 1.0, 0.2188, 1.0, 0.2188, 0.5, 0.2188, 0.5, 0.2188, 1.0, 0.1875, 1.0, 0.1875, 0.5, 0.1875, 0.5, 0.1875, 1.0, 0.1562, 1.0, 0.1562, 0.5, 0.1562, 0.5, 0.1562, 1.0, 0.125, 1.0, 0.125, 0.5, 0.125, 0.5, 0.125, 1.0, 0.09375, 1.0, 0.09375, 0.5, 0.09375, 0.5, 0.09375, 1.0, 0.0625, 1.0, 0.0625, 0.5, 0.2968, 0.4854, 0.25, 0.49, 0.2032, 0.4854, 0.1582, 0.4717, 0.1167, 0.4496, 0.08029, 0.4197, 0.05045, 0.3833, 0.02827, 0.3418, 0.01461, 0.2968, 0.01, 0.25, 0.01461, 0.2032, 0.02827, 0.1582, 0.05045, 0.1167, 0.08029, 0.08029, 0.1167, 0.05045, 0.1582, 0.02827, 0.2032, 0.01461, 0.25, 0.01, 0.2968, 0.01461, 0.3418, 0.02827, 0.3833, 0.05045, 0.4197, 0.08029, 0.4496, 0.1167, 0.4717, 0.1582, 0.4854, 0.2032, 0.49, 0.25, 0.4854, 0.2968, 0.4717, 0.3418, 0.4496, 0.3833, 0.4197, 0.4197, 0.3833, 0.4496, 0.3418, 0.4717, 0.0625, 0.5, 0.0625, 1.0, 0.03125, 1.0, 0.03125, 0.5, 0.03125, 0.5, 0.03125, 1.0, 0.0, 1.0, 0.0, 0.5, 0.75, 0.49, 0.7968, 0.4854, 0.8418, 0.4717, 0.8833, 0.4496, 0.9197, 0.4197, 0.9496, 0.3833, 0.9717, 0.3418, 0.9854, 0.2968, 0.99, 0.25, 0.9854, 0.2032, 0.9717, 0.1582, 0.9496, 0.1167, 0.9197, 0.08029, 0.8833, 0.05045, 0.8418, 0.02827, 0.7968, 0.01461, 0.75, 0.01, 0.7032, 0.01461, 0.6582, 0.02827, 0.6167, 0.05045, 0.5803, 0.08029, 0.5504, 0.1167, 0.5283, 0.1582, 0.5146, 0.2032, 0.51, 0.25, 0.5146, 0.2968, 0.5283, 0.3418, 0.5504, 0.3833, 0.5803, 0.4197, 0.6167, 0.4496, 0.6582, 0.4717, 0.7032, 0.4854])
me_cylinder_002.use_remesh_fix_poles = True
me_cylinder_002.use_remesh_preserve_attributes = False
me_cylinder_002.use_mirror_vertex_groups = False
me_cylinder_002.update()

# ---- objects
ob_cylinder_003 = bpy.data.objects.new('Cylinder.003', me_cylinder_003)
ob_cylinder_004 = bpy.data.objects.new('Cylinder.004', me_cylinder_004)
ob_light = bpy.data.objects.new('Light', light_light)
ob_camera = bpy.data.objects.new('Camera', cam_camera)
ob_ground = bpy.data.objects.new('Ground', me_plane)
ob_light_001 = bpy.data.objects.new('Light.001', light_light_001)
ob_keytar = bpy.data.objects.new('Keytar', me_cube)
ob_main_keyboard = bpy.data.objects.new('Main Keyboard', me_cube_001)
ob_small_keyboard = bpy.data.objects.new('Small Keyboard', me_cube_002)
ob_cube = bpy.data.objects.new('Cube', me_cube_003)
ob_keytar_001 = bpy.data.objects.new('Keytar.001', me_cube_004)
ob_main_keyboard_001 = bpy.data.objects.new('Main Keyboard.001', me_cube_005)
ob_small_keyboard_001 = bpy.data.objects.new('Small Keyboard.001', me_cube_006)
ob_cube_001 = bpy.data.objects.new('Cube.001', me_cube_007)
ob_keytar_002 = bpy.data.objects.new('Keytar.002', me_cube_012)
ob_main_keyboard_002 = bpy.data.objects.new('Main Keyboard.002', me_cube_013)
ob_small_keyboard_002 = bpy.data.objects.new('Small Keyboard.002', me_cube_014)
ob_cube_002 = bpy.data.objects.new('Cube.002', me_cube_015)
ob_cylinder = bpy.data.objects.new('Cylinder', me_cylinder)
ob_cylinder_001 = bpy.data.objects.new('Cylinder.001', me_cylinder_001)
ob_cylinder_002 = bpy.data.objects.new('Cylinder.002', me_cylinder_002)

# ---- transforms, parenting, visibility, modifiers, constraints
ob_cylinder_003.location = (4.117, -10.66, -0.04481)
ob_cylinder_003.rotation_euler = (0.0, 1.545, 0.0)
ob_cylinder_003.scale = (0.4579, 0.4574, 0.7235)
ob_cylinder_003.lineart.crease_threshold = 0.0
ob_cylinder_004.location = (4.117, -13.07, -0.04481)
ob_cylinder_004.rotation_euler = (0.0, 1.545, 0.0)
ob_cylinder_004.scale = (0.4579, 0.4574, 0.7235)
ob_cylinder_004.lineart.crease_threshold = 0.0
ob_light.location = (-29.04, 30.68, 29.84)
ob_light.rotation_euler = (0.6503, 0.05522, 1.866)
ob_light.lock_rotations_4d = False
ob_light.empty_display_type = 'ARROWS'
ob_light.color = (0.0, 0.0, 0.0, 0.0)
ob_light.lineart.crease_threshold = 0.0
ob_camera.location = (14.61, -54.09, 28.76)
ob_camera.rotation_euler = (1.107, 0.0001239, 0.2225)
ob_camera.lock_rotations_4d = False
ob_camera.empty_display_type = 'ARROWS'
ob_camera.color = (0.0, 0.0, 0.0, 0.0)
ob_camera.display_type = 'WIRE'
ob_camera.lineart.crease_threshold = 0.0
ob_ground.location = (-1.697, 0.8141, -11.57)
ob_ground.hide_viewport = True
ob_ground.hide_select = True
ob_ground.lineart.crease_threshold = 0.0
ob_light_001.location = (27.97, -14.84, -0.7423)
ob_light_001.rotation_euler = (0.6503, 0.05522, 1.866)
ob_light_001.lock_rotations_4d = False
ob_light_001.empty_display_type = 'ARROWS'
ob_light_001.color = (0.0, 0.0, 0.0, 0.0)
ob_light_001.lineart.crease_threshold = 0.0
ob_keytar.location = (0.0, 0.0, 0.0)
ob_keytar.lock_rotations_4d = False
ob_keytar.empty_display_type = 'ARROWS'
ob_keytar.lineart.crease_threshold = 0.0
ob_main_keyboard.location = (-0.6215, 0.8141, 0.0)
ob_main_keyboard.scale = (1.0, 1.0, 1.0)
ob_main_keyboard.lineart.crease_threshold = 0.0
ob_small_keyboard.location = (7.378, 11.37, 2.709e-07)
ob_small_keyboard.rotation_euler = (0.0, -0.0, 0.2936)
ob_small_keyboard.lineart.crease_threshold = 0.0
ob_cube.location = (3.029, 27.51, 0.006741)
ob_cube.rotation_euler = (0.0, -0.0, -1.271)
ob_cube.scale = (9.585, 0.2555, 0.3384)
ob_cube.lineart.crease_threshold = 0.0
ob_keytar_001.location = (0.0, 0.0, 0.0)
ob_keytar_001.lock_rotations_4d = False
ob_keytar_001.empty_display_type = 'ARROWS'
ob_keytar_001.lineart.crease_threshold = 0.0
ob_main_keyboard_001.location = (-0.6215, 0.8141, 0.0)
ob_main_keyboard_001.scale = (1.0, 1.025, 1.0)
ob_main_keyboard_001.lineart.crease_threshold = 0.0
ob_small_keyboard_001.location = (7.378, 9.092, 2.709e-07)
ob_small_keyboard_001.rotation_euler = (0.0, -0.0, 0.2936)
ob_small_keyboard_001.scale = (1.0, 1.023, 1.0)
ob_small_keyboard_001.lineart.crease_threshold = 0.0
ob_cube_001.location = (3.029, 25.19, 0.006741)
ob_cube_001.rotation_euler = (0.0, -0.0, -1.271)
ob_cube_001.scale = (9.585, 0.2555, 0.3384)
ob_cube_001.lineart.crease_threshold = 0.0
ob_keytar_002.location = (0.0, 0.0, 0.0)
ob_keytar_002.lock_rotations_4d = False
ob_keytar_002.empty_display_type = 'ARROWS'
ob_keytar_002.lineart.crease_threshold = 0.0
ob_main_keyboard_002.location = (-0.6215, 0.8141, 0.0)
ob_main_keyboard_002.scale = (1.0, 1.025, 1.0)
ob_main_keyboard_002.lineart.crease_threshold = 0.0
ob_small_keyboard_002.location = (7.378, 9.092, 2.709e-07)
ob_small_keyboard_002.rotation_euler = (0.0, -0.0, 0.2936)
ob_small_keyboard_002.scale = (1.0, 1.023, 1.0)
ob_small_keyboard_002.lineart.crease_threshold = 0.0
ob_cube_002.location = (3.029, 25.19, 0.006741)
ob_cube_002.rotation_euler = (0.0, -0.0, -1.271)
ob_cube_002.scale = (9.585, 0.2555, 0.3384)
ob_cube_002.hide_viewport = True
ob_cube_002.lineart.crease_threshold = 0.0
ob_cylinder.location = (5.544, -7.566, 0.0)
ob_cylinder.rotation_euler = (0.0, 1.545, -0.6188)
ob_cylinder.scale = (0.4579, 0.4574, 0.7235)
ob_cylinder.lineart.crease_threshold = 0.0
ob_cylinder_001.location = (6.4, -6.311, -7.451e-09)
ob_cylinder_001.rotation_euler = (0.0, 1.545, -0.6188)
ob_cylinder_001.scale = (0.4579, 0.4574, 0.7235)
ob_cylinder_001.lineart.crease_threshold = 0.0
ob_cylinder_002.location = (4.117, -11.83, -0.04481)
ob_cylinder_002.rotation_euler = (0.0, 1.545, 0.0)
ob_cylinder_002.scale = (0.4579, 0.4574, 0.7235)
ob_cylinder_002.lineart.crease_threshold = 0.0

# ---- collection membership
scene.collection.objects.link(ob_cylinder_003)
scene.collection.objects.link(ob_cylinder_004)
col_collection.objects.link(ob_light)
col_collection.objects.link(ob_camera)
col_collection.objects.link(ob_ground)
col_collection.objects.link(ob_light_001)
col_keytar.objects.link(ob_keytar)
col_keytar.objects.link(ob_main_keyboard)
col_keytar.objects.link(ob_small_keyboard)
col_keytar.objects.link(ob_cube)
col_keytar_001.objects.link(ob_keytar_001)
col_keytar_001.objects.link(ob_main_keyboard_001)
col_keytar_001.objects.link(ob_small_keyboard_001)
col_keytar_001.objects.link(ob_cube_001)
col_keytar_002.objects.link(ob_keytar_002)
col_keytar_002.objects.link(ob_main_keyboard_002)
col_keytar_002.objects.link(ob_small_keyboard_002)
col_keytar_002.objects.link(ob_cube_002)
col_keytar_002.objects.link(ob_cylinder)
col_keytar_002.objects.link(ob_cylinder_001)
col_keytar_002.objects.link(ob_cylinder_002)
def _layer_coll(name, lc=None):
    lc = lc or bpy.context.view_layer.layer_collection
    for c in lc.children:
        if c.name == name: return c
        r = _layer_coll(name, c)
        if r: return r
_layer_coll('Keytar').exclude = True
_layer_coll('Keytar.001').exclude = True

# ---- scene / render settings (as saved in the file)
scene.camera = ob_camera
scene.frame_start = 1; scene.frame_end = 250; scene.frame_set(0)
scene.render.engine = 'CYCLES'
scene.cycles.use_denoising = False
scene.cycles.samples = 128
scene.cycles.sampling_pattern = 'TABULATED_SOBOL'
scene.cycles.use_adaptive_sampling = False
scene.cycles.use_light_tree = False
scene.view_settings.view_transform = 'Filmic'
bpy.context.view_layer.update()
